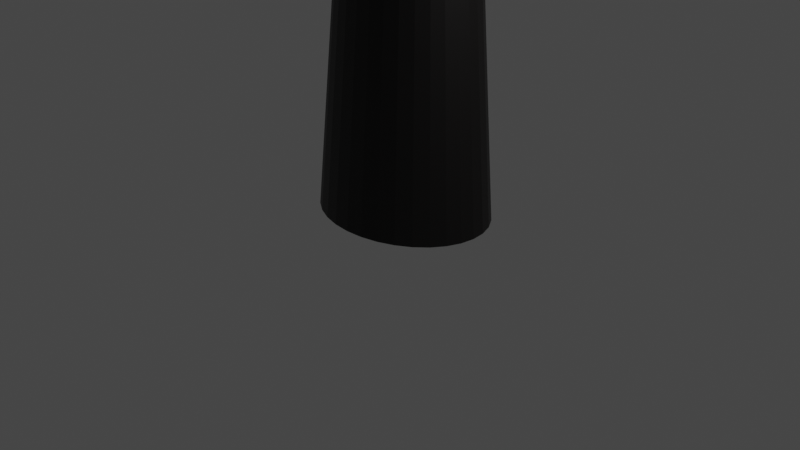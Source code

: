 # Source: fonar.blend  (saved by Blender 3.6.13; exported with 4.5.12 LTS)
import bpy
from mathutils import Matrix  # noqa: F401  (used for matrix-valued properties, if any)

bpy.ops.wm.read_factory_settings(use_empty=True)
scene = bpy.context.scene
scene.name = 'Scene'

# ---- collections
col_collection = bpy.data.collections.new('Collection'); scene.collection.children.link(col_collection)

# ---- materials (node trees are filled in below, after node groups)
mat_material_001 = bpy.data.materials.new('Material.001')
mat_material_001.use_transparent_shadow = False
mat_x = bpy.data.materials.new('желтый')
mat_x.use_transparent_shadow = False

# ---- material node trees
mat_material_001.use_nodes = True; mat_material_001.node_tree.nodes.clear()
_N = mat_material_001.node_tree.nodes; _L = mat_material_001.node_tree.links
n0 = _N.new('ShaderNodeBsdfPrincipled'); n0.name = 'Principled BSDF'; n0.location = (10, 300)
n0.distribution = 'GGX'
n0.subsurface_method = 'RANDOM_WALK_SKIN'
n0.inputs[0].default_value = (0.001031, 0.0003855, 0.0002644, 1.0)
n0.inputs[3].default_value = 1.45
n0.inputs[27].default_value = (0.0, 0.0, 0.0, 1.0)
n0.inputs[28].default_value = 1.0
n1 = _N.new('ShaderNodeOutputMaterial'); n1.name = 'Material Output'; n1.location = (300, 300)
_L.new(n0.outputs[0], n1.inputs[0])
n1.is_active_output = True
mat_x.use_nodes = True; mat_x.node_tree.nodes.clear()
_N = mat_x.node_tree.nodes; _L = mat_x.node_tree.links
n0 = _N.new('ShaderNodeOutputMaterial'); n0.name = 'Material Output'; n0.location = (300, 300)
n1 = _N.new('ShaderNodeEmission'); n1.name = 'Emission'; n1.location = (10, 300)
n1.inputs[0].default_value = (0.9323, 1.0, 0.02477, 1.0)
n1.inputs[1].default_value = 8.0
_L.new(n1.outputs[0], n0.inputs[0])
n0.is_active_output = True

# ---- world
world_world = bpy.data.worlds.new('World'); scene.world = world_world
world_world.use_nodes = True; world_world.node_tree.nodes.clear()
_N = world_world.node_tree.nodes; _L = world_world.node_tree.links
n0 = _N.new('ShaderNodeOutputWorld'); n0.name = 'World Output'; n0.location = (300, 300)
n1 = _N.new('ShaderNodeBackground'); n1.name = 'Background'; n1.location = (10, 300)
n1.inputs[0].default_value = (0.05088, 0.05088, 0.05088, 1.0)
_L.new(n1.outputs[0], n0.inputs[0])
n0.is_active_output = True
world_world.color = (0.05088, 0.05088, 0.05088)
world_world.use_sun_shadow = False
world_world.sun_shadow_jitter_overblur = 0.0

# ---- cameras
cam_camera = bpy.data.cameras.new('Camera')
cam_camera.clip_end = 100.0
cam_camera.ortho_scale = 7.314

# ---- lights
light_light = bpy.data.lights.new('Light', 'POINT')
light_light.transmission_factor = 0.0
light_light.energy = 1000.0
light_light.shadow_soft_size = 0.1
light_light.shadow_maximum_resolution = 0.006
light_light.use_absolute_resolution = True

# ---- meshes
me_cylinder = bpy.data.meshes.new('Cylinder')
me_cylinder.from_pydata([(0.0, 1.0, -1.0), (0.05173, 0.7503, 1.0), (0.1951, 0.9808, -1.0), (0.1981, 0.7359, 1.0), (0.3827, 0.9239, -1.0), (0.3389, 0.6932, 1.0), (0.5556, 0.8315, -1.0), (0.4686, 0.6239, 1.0), (0.7071, 0.7071, -1.0), (0.5823, 0.5306, 1.0), (0.8315, 0.5556, -1.0), (0.6756, 0.4169, 1.0), (0.9239, 0.3827, -1.0), (0.7449, 0.2871, 1.0), (0.9808, 0.1951, -1.0), (0.7876, 0.1464, 1.0), (1.0, 0.0, -1.0), (0.8021, 9.281e-09, 1.0), (0.9808, -0.1951, -1.0), (0.7876, -0.1464, 1.0), (0.9239, -0.3827, -1.0), (0.7449, -0.2871, 1.0), (0.8315, -0.5556, -1.0), (0.6756, -0.4169, 1.0), (0.7071, -0.7071, -1.0), (0.5823, -0.5306, 1.0), (0.5556, -0.8315, -1.0), (0.4686, -0.6239, 1.0), (0.3827, -0.9239, -1.0), (0.3389, -0.6932, 1.0), (0.1951, -0.9808, -1.0), (0.1981, -0.7359, 1.0), (0.0, -1.0, -1.0), (0.05173, -0.7503, 1.0), (-0.1951, -0.9808, -1.0), (-0.09465, -0.7359, 1.0), (-0.3827, -0.9239, -1.0), (-0.2354, -0.6932, 1.0), (-0.5556, -0.8315, -1.0), (-0.3651, -0.6239, 1.0), (-0.7071, -0.7071, -1.0), (-0.4788, -0.5306, 1.0), (-0.8315, -0.5556, -1.0), (-0.5721, -0.4169, 1.0), (-0.9239, -0.3827, -1.0), (-0.6415, -0.2871, 1.0), (-0.9808, -0.1951, -1.0), (-0.6842, -0.1464, 1.0), (-1.0, 0.0, -1.0), (-0.6986, 1.487e-08, 1.0), (-0.9808, 0.1951, -1.0), (-0.6842, 0.1464, 1.0), (-0.9239, 0.3827, -1.0), (-0.6415, 0.2871, 1.0), (-0.8315, 0.5556, -1.0), (-0.5721, 0.4169, 1.0), (-0.7071, 0.7071, -1.0), (-0.4788, 0.5306, 1.0), (-0.5556, 0.8315, -1.0), (-0.3651, 0.6239, 1.0), (-0.3827, 0.9239, -1.0), (-0.2354, 0.6932, 1.0), (-0.1951, 0.9808, -1.0), (-0.09465, 0.7359, 1.0), (0.05173, 0.7503, 1.0), (0.1981, 0.7359, 1.0), (0.3389, 0.6932, 1.0), (0.4686, 0.6239, 1.0), (0.5823, 0.5306, 1.0), (0.6756, 0.4169, 1.0), (0.7449, 0.2871, 1.0), (0.7876, 0.1464, 1.0), (0.8021, 1.487e-08, 1.0), (0.7876, -0.1464, 1.0), (0.7449, -0.2871, 1.0), (0.6756, -0.4169, 1.0), (0.5823, -0.5306, 1.0), (0.4686, -0.6239, 1.0), (0.3389, -0.6932, 1.0), (0.1981, -0.7359, 1.0), (0.05173, -0.7503, 1.0), (0.089, 0.5705, 1.0), (0.1351, 0.3482, 1.897), (0.089, -0.5705, 1.0), (-0.02229, -0.5595, 1.0), (-0.1293, -0.527, 1.0), (-0.2279, -0.4743, 1.0), (-0.3144, -0.4034, 1.0), (-0.3853, -0.3169, 1.0), (-0.438, -0.2183, 1.0), (-0.4705, -0.1113, 1.0), (-0.4815, 1.488e-08, 1.0), (-0.4705, 0.1113, 1.0), (-0.438, 0.2183, 1.0), (-0.3853, 0.3169, 1.0), (-0.3144, 0.4034, 1.0), (-0.2279, 0.4743, 1.0), (-0.1293, 0.527, 1.0), (-0.02229, 0.5595, 1.0), (0.089, 0.5705, 1.0), (0.2003, 0.5595, 1.0), (0.3073, 0.527, 1.0), (0.4059, 0.4743, 1.0), (0.4924, 0.4034, 1.0), (0.5633, 0.3169, 1.0), (0.616, 0.2183, 1.0), (0.6485, 0.1113, 1.0), (0.6595, 1.488e-08, 1.0), (0.6485, -0.1113, 1.0), (0.616, -0.2183, 1.0), (0.5633, -0.3169, 1.0), (0.4924, -0.4034, 1.0), (0.4059, -0.4743, 1.0), (0.3073, -0.527, 1.0), (0.2003, -0.5595, 1.0), (0.089, -0.5705, 1.0), (0.089, 0.5705, 1.897), (0.089, -0.5705, 1.897), (-0.02229, -0.5595, 1.897), (-0.1293, -0.527, 1.897), (-0.2279, -0.4743, 1.897), (-0.3144, -0.4034, 1.897), (-0.3853, -0.3169, 1.897), (-0.438, -0.2183, 1.897), (-0.4705, -0.1113, 1.897), (-0.4815, 1.488e-08, 1.897), (-0.4705, 0.1113, 1.897), (-0.438, 0.2183, 1.897), (-0.3853, 0.3169, 1.897), (-0.3144, 0.4034, 1.897), (-0.2279, 0.4743, 1.897), (-0.1293, 0.527, 1.897), (-0.02229, 0.5595, 1.897), (0.089, 0.5705, 1.897), (0.2003, 0.5595, 1.897), (0.3073, 0.527, 1.897), (0.4059, 0.4743, 1.897), (0.4924, 0.4034, 1.897), (0.5633, 0.3169, 1.897), (0.616, 0.2183, 1.897), (0.6485, 0.1113, 1.897), (0.6595, 1.488e-08, 1.897), (0.6485, -0.1113, 1.897), (0.616, -0.2183, 1.897), (0.5633, -0.3169, 1.897), (0.4924, -0.4034, 1.897), (0.4059, -0.4743, 1.897), (0.3073, -0.527, 1.897), (0.2003, -0.5595, 1.897), (0.089, -0.5705, 1.897), (0.1351, -0.3482, 1.897), (0.06713, -0.3415, 1.897), (0.001816, -0.3217, 1.897), (-0.05838, -0.2895, 1.897), (-0.1111, -0.2462, 1.897), (-0.1544, -0.1934, 1.897), (-0.1866, -0.1332, 1.897), (-0.2064, -0.06793, 1.897), (-0.2131, 1.489e-08, 1.897), (-0.2064, 0.06793, 1.897), (-0.1866, 0.1332, 1.897), (-0.1544, 0.1934, 1.897), (-0.1111, 0.2462, 1.897), (-0.05838, 0.2895, 1.897), (0.001816, 0.3217, 1.897), (0.06713, 0.3415, 1.897), (0.1351, 0.3482, 1.897), (0.203, 0.3415, 1.897), (0.2683, 0.3217, 1.897), (0.3285, 0.2895, 1.897), (0.3813, 0.2462, 1.897), (0.4246, 0.1934, 1.897), (0.4567, 0.1332, 1.897), (0.4766, 0.06793, 1.897), (0.4832, 1.489e-08, 1.897), (0.4766, -0.06793, 1.897), (0.4567, -0.1332, 1.897), (0.4246, -0.1934, 1.897), (0.3813, -0.2462, 1.897), (0.3285, -0.2895, 1.897), (0.2683, -0.3217, 1.897), (0.203, -0.3415, 1.897), (0.1351, -0.3482, 1.897), (0.1351, 0.3482, 1.871), (0.1351, -0.3482, 1.871), (0.06713, -0.3415, 1.871), (0.001816, -0.3217, 1.871), (-0.05838, -0.2895, 1.871), (-0.1111, -0.2462, 1.871), (-0.1544, -0.1934, 1.871), (-0.1866, -0.1332, 1.871), (-0.2064, -0.06793, 1.871), (-0.2131, 1.489e-08, 1.871), (-0.2064, 0.06793, 1.871), (-0.1866, 0.1332, 1.871), (-0.1544, 0.1934, 1.871), (-0.1111, 0.2462, 1.871), (-0.05838, 0.2895, 1.871), (0.001816, 0.3217, 1.871), (0.06713, 0.3415, 1.871), (0.1351, 0.3482, 1.871), (0.203, 0.3415, 1.871), (0.2683, 0.3217, 1.871), (0.3285, 0.2895, 1.871), (0.3813, 0.2462, 1.871), (0.4246, 0.1934, 1.871), (0.4567, 0.1332, 1.871), (0.4766, 0.06793, 1.871), (0.4832, 1.489e-08, 1.871), (0.4766, -0.06793, 1.871), (0.4567, -0.1332, 1.871), (0.4246, -0.1934, 1.871), (0.3813, -0.2462, 1.871), (0.3285, -0.2895, 1.871), (0.2683, -0.3217, 1.871), (0.203, -0.3415, 1.871), (0.1351, -0.3482, 1.871), (0.1261, 0.3913, 6.444), (0.1571, 0.2417, 6.488), (0.1577, 0.2391, 6.371), (0.1577, -0.2391, 6.371), (0.111, -0.2345, 6.371), (0.06616, -0.2209, 6.371), (0.02482, -0.1988, 6.371), (-0.01141, -0.1691, 6.371), (-0.04115, -0.1328, 6.371), (-0.06325, -0.0915, 6.371), (-0.07685, -0.04665, 6.371), (-0.08145, 1.723e-08, 6.371), (-0.07685, 0.04665, 6.371), (-0.06325, 0.0915, 6.371), (-0.04115, 0.1328, 6.371), (-0.01141, 0.1691, 6.371), (0.02482, 0.1988, 6.371), (0.06616, 0.2209, 6.371), (0.111, 0.2345, 6.371), (0.1577, 0.2391, 6.371), (0.2043, 0.2345, 6.371), (0.2492, 0.2209, 6.371), (0.2905, 0.1988, 6.371), (0.3267, 0.1691, 6.371), (0.3565, 0.1328, 6.371), (0.3786, 0.0915, 6.371), (0.3922, 0.04665, 6.371), (0.3968, 1.723e-08, 6.371), (0.3922, -0.04665, 6.371), (0.3786, -0.0915, 6.371), (0.3565, -0.1328, 6.371), (0.3267, -0.1691, 6.371), (0.2905, -0.1988, 6.371), (0.2492, -0.2209, 6.371), (0.2043, -0.2345, 6.371), (0.1577, -0.2391, 6.371), (0.02149, 0.8963, 6.57), (0.2083, -0.005123, 6.637), (0.2073, -0.005024, 6.637), (0.2063, -0.004733, 6.637), (0.2054, -0.004259, 6.637), (0.2046, -0.003622, 6.637), (0.204, -0.002846, 6.637), (0.2035, -0.00196, 6.637), (0.2032, -0.0009994, 6.637), (0.2031, 3.734e-08, 6.637), (0.2032, 0.0009995, 6.637), (0.2035, 0.00196, 6.637), (0.204, 0.002846, 6.637), (0.2046, 0.003622, 6.637), (0.1261, 0.3913, 6.371), (0.1571, 0.2417, 6.444), (0.1261, -0.3913, 6.371), (0.04978, -0.3838, 6.371), (-0.02362, -0.3615, 6.371), (-0.09127, -0.3254, 6.371), (-0.1506, -0.2767, 6.371), (-0.1992, -0.2174, 6.371), (-0.2354, -0.1497, 6.371), (-0.2577, -0.07634, 6.371), (-0.2652, 2.345e-08, 6.371), (-0.2577, 0.07634, 6.371), (-0.2354, 0.1497, 6.371), (-0.1992, 0.2174, 6.371), (-0.1506, 0.2767, 6.371), (-0.09127, 0.3254, 6.371), (-0.02362, 0.3615, 6.371), (0.04978, 0.3838, 6.371), (0.1261, 0.3913, 6.371), (0.2025, 0.3838, 6.371), (0.2759, 0.3615, 6.371), (0.3435, 0.3254, 6.371), (0.4028, 0.2767, 6.371), (0.4515, 0.2174, 6.371), (0.4876, 0.1497, 6.371), (0.5099, 0.07634, 6.371), (0.5174, 2.345e-08, 6.371), (0.5099, -0.07634, 6.371), (0.4876, -0.1497, 6.371), (0.4515, -0.2174, 6.371), (0.4028, -0.2767, 6.371), (0.3435, -0.3254, 6.371), (0.2759, -0.3615, 6.371), (0.2025, -0.3838, 6.371), (0.1261, -0.3913, 6.371), (0.1261, -0.3913, 6.444), (0.04978, -0.3838, 6.444), (-0.02362, -0.3615, 6.444), (-0.09127, -0.3254, 6.444), (-0.1506, -0.2767, 6.444), (-0.1992, -0.2174, 6.444), (-0.2354, -0.1497, 6.444), (-0.2577, -0.07634, 6.444), (-0.2652, 2.345e-08, 6.444), (-0.2577, 0.07634, 6.444), (-0.2354, 0.1497, 6.444), (-0.1992, 0.2174, 6.444), (-0.1506, 0.2767, 6.444), (-0.09127, 0.3254, 6.444), (-0.02362, 0.3615, 6.444), (0.04978, 0.3838, 6.444), (0.1261, 0.3913, 6.444), (0.2025, 0.3838, 6.444), (0.2759, 0.3615, 6.444), (0.3435, 0.3254, 6.444), (0.4028, 0.2767, 6.444), (0.4515, 0.2174, 6.444), (0.4876, 0.1497, 6.444), (0.5099, 0.07634, 6.444), (0.5174, 2.345e-08, 6.444), (0.5099, -0.07634, 6.444), (0.4876, -0.1497, 6.444), (0.4515, -0.2174, 6.444), (0.4028, -0.2767, 6.444), (0.3435, -0.3254, 6.444), (0.2759, -0.3615, 6.444), (0.2025, -0.3838, 6.444), (0.1261, -0.3913, 6.444), (0.1026, 0.505, 6.488), (0.1571, -0.2417, 6.444), (0.11, -0.237, 6.444), (0.06465, -0.2233, 6.444), (0.02286, -0.2009, 6.444), (-0.01376, -0.1709, 6.444), (-0.04382, -0.1343, 6.444), (-0.06615, -0.09249, 6.444), (-0.0799, -0.04715, 6.444), (-0.08454, 2.018e-08, 6.444), (-0.0799, 0.04715, 6.444), (-0.06615, 0.09249, 6.444), (-0.04382, 0.1343, 6.444), (-0.01376, 0.1709, 6.444), (0.02286, 0.2009, 6.444), (0.06465, 0.2233, 6.444), (0.11, 0.237, 6.444), (0.1571, 0.2417, 6.444), (0.2043, 0.237, 6.444), (0.2496, 0.2233, 6.444), (0.2914, 0.2009, 6.444), (0.328, 0.1709, 6.444), (0.3581, 0.1343, 6.444), (0.3804, 0.09249, 6.444), (0.3942, 0.04715, 6.444), (0.3988, 2.018e-08, 6.444), (0.3942, -0.04715, 6.444), (0.3804, -0.09249, 6.444), (0.3581, -0.1343, 6.444), (0.328, -0.1709, 6.444), (0.2914, -0.2009, 6.444), (0.2496, -0.2233, 6.444), (0.2043, -0.237, 6.444), (0.1571, -0.2417, 6.444), (0.1571, -0.2417, 6.488), (0.11, -0.237, 6.488), (0.06465, -0.2233, 6.488), (0.02286, -0.2009, 6.488), (-0.01376, -0.1709, 6.488), (-0.04382, -0.1343, 6.488), (-0.06615, -0.09249, 6.488), (-0.0799, -0.04715, 6.488), (-0.08454, 2.018e-08, 6.488), (-0.0799, 0.04715, 6.488), (-0.06615, 0.09249, 6.488), (-0.04382, 0.1343, 6.488), (-0.01376, 0.1709, 6.488), (0.02286, 0.2009, 6.488), (0.06465, 0.2233, 6.488), (0.11, 0.237, 6.488), (0.1571, 0.2417, 6.488), (0.2043, 0.237, 6.488), (0.2496, 0.2233, 6.488), (0.2914, 0.2009, 6.488), (0.328, 0.1709, 6.488), (0.3581, 0.1343, 6.488), (0.3804, 0.09249, 6.488), (0.3942, 0.04715, 6.488), (0.3988, 2.018e-08, 6.488), (0.3942, -0.04715, 6.488), (0.3804, -0.09249, 6.488), (0.3581, -0.1343, 6.488), (0.328, -0.1709, 6.488), (0.2914, -0.2009, 6.488), (0.2496, -0.2233, 6.488), (0.2043, -0.237, 6.488), (0.1571, -0.2417, 6.488), (0.2054, 0.00426, 6.637), (0.1026, -0.505, 6.488), (0.004036, -0.4953, 6.488), (-0.0907, -0.4666, 6.488), (-0.178, -0.4199, 6.488), (-0.2545, -0.3571, 6.488), (-0.3174, -0.2806, 6.488), (-0.364, -0.1933, 6.488), (-0.3928, -0.09853, 6.488), (-0.4025, 2.593e-08, 6.488), (-0.3928, 0.09853, 6.488), (-0.364, 0.1933, 6.488), (-0.3174, 0.2806, 6.488), (-0.2545, 0.3571, 6.488), (-0.178, 0.4199, 6.488), (-0.0907, 0.4666, 6.488), (0.004036, 0.4953, 6.488), (0.1026, 0.505, 6.488), (0.2011, 0.4953, 6.488), (0.2958, 0.4666, 6.488), (0.3831, 0.4199, 6.488), (0.4597, 0.3571, 6.488), (0.5225, 0.2806, 6.488), (0.5691, 0.1933, 6.488), (0.5979, 0.09853, 6.488), (0.6076, 2.593e-08, 6.488), (0.5979, -0.09853, 6.488), (0.5691, -0.1933, 6.488), (0.5225, -0.2806, 6.488), (0.4597, -0.3571, 6.488), (0.3831, -0.4199, 6.488), (0.2958, -0.4666, 6.488), (0.2011, -0.4953, 6.488), (0.1026, -0.505, 6.488), (0.1026, 0.505, 6.57), (0.02149, 0.8963, 6.637), (0.1026, -0.505, 6.57), (0.004036, -0.4953, 6.57), (-0.0907, -0.4666, 6.57), (-0.178, -0.4199, 6.57), (-0.2545, -0.3571, 6.57), (-0.3174, -0.2806, 6.57), (-0.364, -0.1933, 6.57), (-0.3928, -0.09853, 6.57), (-0.4025, 2.593e-08, 6.57), (-0.3928, 0.09853, 6.57), (-0.364, 0.1933, 6.57), (-0.3174, 0.2806, 6.57), (-0.2545, 0.3571, 6.57), (-0.178, 0.4199, 6.57), (-0.0907, 0.4666, 6.57), (0.004036, 0.4953, 6.57), (0.1026, 0.505, 6.57), (0.2011, 0.4953, 6.57), (0.2958, 0.4666, 6.57), (0.3831, 0.4199, 6.57), (0.4597, 0.3571, 6.57), (0.5225, 0.2806, 6.57), (0.5691, 0.1933, 6.57), (0.5979, 0.09853, 6.57), (0.6076, 2.593e-08, 6.57), (0.5979, -0.09853, 6.57), (0.5691, -0.1933, 6.57), (0.5225, -0.2806, 6.57), (0.4597, -0.3571, 6.57), (0.3831, -0.4199, 6.57), (0.2958, -0.4666, 6.57), (0.2011, -0.4953, 6.57), (0.1026, -0.505, 6.57), (0.2063, 0.004733, 6.637), (0.02149, -0.8963, 6.57), (-0.1534, -0.8791, 6.57), (-0.3215, -0.8281, 6.57), (-0.4765, -0.7453, 6.57), (-0.6123, -0.6338, 6.57), (-0.7238, -0.498, 6.57), (-0.8066, -0.343, 6.57), (-0.8576, -0.1749, 6.57), (-0.8748, 2.871e-08, 6.57), (-0.8576, 0.1749, 6.57), (-0.8066, 0.343, 6.57), (-0.7238, 0.498, 6.57), (-0.6123, 0.6338, 6.57), (-0.4765, 0.7453, 6.57), (-0.3215, 0.8281, 6.57), (-0.1534, 0.8791, 6.57), (0.02149, 0.8963, 6.57), (0.1963, 0.8791, 6.57), (0.3645, 0.8281, 6.57), (0.5194, 0.7453, 6.57), (0.6553, 0.6338, 6.57), (0.7667, 0.498, 6.57), (0.8496, 0.343, 6.57), (0.9006, 0.1749, 6.57), (0.9178, 2.871e-08, 6.57), (0.9006, -0.1749, 6.57), (0.8496, -0.343, 6.57), (0.7667, -0.498, 6.57), (0.6553, -0.6338, 6.57), (0.5194, -0.7453, 6.57), (0.3645, -0.8281, 6.57), (0.1963, -0.8791, 6.57), (0.02149, -0.8963, 6.57), (0.02149, -0.8963, 6.637), (-0.1534, -0.8791, 6.637), (-0.3215, -0.8281, 6.637), (-0.4765, -0.7453, 6.637), (-0.6123, -0.6338, 6.637), (-0.7238, -0.498, 6.637), (-0.8066, -0.343, 6.637), (-0.8576, -0.1749, 6.637), (-0.8748, 2.871e-08, 6.637), (-0.8576, 0.1749, 6.637), (-0.8066, 0.343, 6.637), (-0.7238, 0.498, 6.637), (-0.6123, 0.6338, 6.637), (-0.4765, 0.7453, 6.637), (-0.3215, 0.8281, 6.637), (-0.1534, 0.8791, 6.637), (0.02149, 0.8963, 6.637), (0.1963, 0.8791, 6.637), (0.3645, 0.8281, 6.637), (0.5194, 0.7453, 6.637), (0.6553, 0.6338, 6.637), (0.7667, 0.498, 6.637), (0.8496, 0.343, 6.637), (0.9006, 0.1749, 6.637), (0.9178, 2.871e-08, 6.637), (0.9006, -0.1749, 6.637), (0.8496, -0.343, 6.637), (0.7667, -0.498, 6.637), (0.6553, -0.6338, 6.637), (0.5194, -0.7453, 6.637), (0.3645, -0.8281, 6.637), (0.1963, -0.8791, 6.637), (0.02149, -0.8963, 6.637), (0.2073, 0.005024, 6.637), (0.2083, 0.005123, 6.637), (0.2093, 0.005024, 6.637), (0.2102, 0.004733, 6.637), (0.2111, 0.00426, 6.637), (0.2119, 0.003622, 6.637), (0.2125, 0.002846, 6.637), (0.213, 0.00196, 6.637), (0.2133, 0.0009995, 6.637), (0.2134, 3.73e-08, 6.637), (0.2133, -0.0009994, 6.637), (0.213, -0.00196, 6.637), (0.2125, -0.002846, 6.637), (0.2119, -0.003622, 6.637), (0.2111, -0.004259, 6.637), (0.2102, -0.004733, 6.637), (0.2093, -0.005024, 6.637), (0.2083, -0.005123, 6.637), (0.2073, -0.005024, 6.637), (0.2063, -0.004733, 6.637), (0.2054, -0.004259, 6.637), (0.2046, -0.003622, 6.637), (0.204, -0.002846, 6.637), (0.2035, -0.00196, 6.637), (0.2032, -0.0009994, 6.637), (0.2031, 3.73e-08, 6.637), (0.2032, 0.0009995, 6.637), (0.2035, 0.00196, 6.637), (0.204, 0.002846, 6.637), (0.2046, 0.003622, 6.637), (0.2054, 0.00426, 6.637), (0.2063, 0.004733, 6.637), (0.2073, 0.005024, 6.637), (0.2083, 0.005123, 6.637)], [], [(0, 1, 3, 2), (2, 3, 5, 4), (4, 5, 7, 6), (6, 7, 9, 8), (8, 9, 11, 10), (10, 11, 13, 12), (12, 13, 15, 14), (14, 15, 17, 16), (16, 17, 19, 18), (18, 19, 21, 20), (20, 21, 23, 22), (22, 23, 25, 24), (24, 25, 27, 26), (26, 27, 29, 28), (28, 29, 31, 30), (30, 31, 33, 32), (32, 33, 35, 34), (34, 35, 37, 36), (36, 37, 39, 38), (38, 39, 41, 40), (40, 41, 43, 42), (42, 43, 45, 44), (44, 45, 47, 46), (46, 47, 49, 48), (48, 49, 51, 50), (50, 51, 53, 52), (52, 53, 55, 54), (54, 55, 57, 56), (56, 57, 59, 58), (58, 59, 61, 60), (69, 68, 103, 104), (60, 61, 63, 62), (62, 63, 1, 0), (0, 2, 4, 6, 8, 10, 12, 14, 16, 18, 20, 22, 24, 26, 28, 30, 32, 34, 36, 38, 40, 42, 44, 46, 48, 50, 52, 54, 56, 58, 60, 62), (59, 57, 95, 96), (41, 39, 86, 87), (33, 80, 115, 83), (68, 67, 102, 103), (67, 66, 101, 102), (49, 47, 90, 91), (80, 79, 114, 115), (66, 65, 100, 101), (79, 78, 113, 114), (57, 55, 94, 95), (39, 37, 85, 86), (65, 64, 99, 100), (78, 77, 112, 113), (1, 63, 98, 81), (47, 45, 89, 90), (77, 76, 111, 112), (97, 96, 130, 131), (110, 109, 143, 144), (99, 81, 116, 133), (96, 95, 129, 130), (109, 108, 142, 143), (95, 94, 128, 129), (108, 107, 141, 142), (94, 93, 127, 128), (107, 106, 140, 141), (93, 92, 126, 127), (106, 105, 139, 140), (92, 91, 125, 126), (105, 104, 138, 139), (91, 90, 124, 125), (104, 103, 137, 138), (90, 89, 123, 124), (83, 115, 149, 117), (51, 49, 91, 92), (70, 69, 104, 105), (71, 70, 105, 106), (43, 41, 87, 88), (61, 59, 96, 97), (72, 71, 106, 107), (35, 33, 83, 84), (53, 51, 92, 93), (73, 72, 107, 108), (74, 73, 108, 109), (45, 43, 88, 89), (63, 61, 97, 98), (64, 1, 81, 99), (75, 74, 109, 110), (37, 35, 84, 85), (55, 53, 93, 94), (76, 75, 110, 111), (140, 139, 172, 173), (126, 125, 158, 159), (139, 138, 171, 172), (125, 124, 157, 158), (138, 137, 170, 171), (124, 123, 156, 157), (117, 149, 182, 150), (137, 136, 169, 170), (123, 122, 155, 156), (136, 135, 168, 169), (149, 148, 181, 182), (122, 121, 154, 155), (135, 134, 167, 168), (148, 147, 180, 181), (121, 120, 153, 154), (134, 133, 166, 167), (147, 146, 179, 180), (84, 83, 117, 118), (111, 110, 144, 145), (98, 97, 131, 132), (85, 84, 118, 119), (112, 111, 145, 146), (81, 98, 132, 116), (86, 85, 119, 120), (113, 112, 146, 147), (100, 99, 133, 134), (87, 86, 120, 121), (114, 113, 147, 148), (101, 100, 134, 135), (88, 87, 121, 122), (115, 114, 148, 149), (102, 101, 135, 136), (89, 88, 122, 123), (103, 102, 136, 137), (177, 176, 210, 211), (166, 82, 183, 200), (163, 162, 196, 197), (176, 175, 209, 210), (162, 161, 195, 196), (175, 174, 208, 209), (161, 160, 194, 195), (174, 173, 207, 208), (160, 159, 193, 194), (173, 172, 206, 207), (159, 158, 192, 193), (172, 171, 205, 206), (158, 157, 191, 192), (171, 170, 204, 205), (157, 156, 190, 191), (150, 182, 216, 184), (170, 169, 203, 204), (127, 126, 159, 160), (141, 140, 173, 174), (128, 127, 160, 161), (142, 141, 174, 175), (129, 128, 161, 162), (143, 142, 175, 176), (130, 129, 162, 163), (133, 116, 82, 166), (144, 143, 176, 177), (131, 130, 163, 164), (118, 117, 150, 151), (145, 144, 177, 178), (132, 131, 164, 165), (119, 118, 151, 152), (146, 145, 178, 179), (116, 132, 165, 82), (120, 119, 152, 153), (212, 211, 247, 248), (185, 184, 220, 221), (198, 197, 233, 234), (211, 210, 246, 247), (200, 183, 219, 236), (197, 196, 232, 233), (210, 209, 245, 246), (196, 195, 231, 232), (209, 208, 244, 245), (195, 194, 230, 231), (208, 207, 243, 244), (194, 193, 229, 230), (207, 206, 242, 243), (193, 192, 228, 229), (206, 205, 241, 242), (192, 191, 227, 228), (205, 204, 240, 241), (164, 163, 197, 198), (151, 150, 184, 185), (178, 177, 211, 212), (165, 164, 198, 199), (152, 151, 185, 186), (179, 178, 212, 213), (82, 165, 199, 183), (153, 152, 186, 187), (180, 179, 213, 214), (167, 166, 200, 201), (154, 153, 187, 188), (181, 180, 214, 215), (168, 167, 201, 202), (155, 154, 188, 189), (182, 181, 215, 216), (169, 168, 202, 203), (156, 155, 189, 190), (235, 234, 283, 284), (248, 247, 296, 297), (221, 220, 269, 270), (234, 233, 282, 283), (247, 246, 295, 296), (236, 219, 267, 285), (233, 232, 281, 282), (246, 245, 294, 295), (232, 231, 280, 281), (245, 244, 293, 294), (231, 230, 279, 280), (244, 243, 292, 293), (230, 229, 278, 279), (243, 242, 291, 292), (229, 228, 277, 278), (242, 241, 290, 291), (228, 227, 276, 277), (199, 198, 234, 235), (186, 185, 221, 222), (213, 212, 248, 249), (183, 199, 235, 219), (187, 186, 222, 223), (214, 213, 249, 250), (201, 200, 236, 237), (188, 187, 223, 224), (215, 214, 250, 251), (202, 201, 237, 238), (189, 188, 224, 225), (216, 215, 251, 252), (203, 202, 238, 239), (190, 189, 225, 226), (204, 203, 239, 240), (184, 216, 252, 220), (191, 190, 226, 227), (270, 269, 302, 303), (283, 282, 315, 316), (296, 295, 328, 329), (285, 267, 217, 318), (282, 281, 314, 315), (295, 294, 327, 328), (281, 280, 313, 314), (294, 293, 326, 327), (280, 279, 312, 313), (293, 292, 325, 326), (279, 278, 311, 312), (292, 291, 324, 325), (278, 277, 310, 311), (291, 290, 323, 324), (277, 276, 309, 310), (290, 289, 322, 323), (276, 275, 308, 309), (222, 221, 270, 271), (249, 248, 297, 298), (219, 235, 284, 267), (223, 222, 271, 272), (250, 249, 298, 299), (237, 236, 285, 286), (224, 223, 272, 273), (251, 250, 299, 300), (238, 237, 286, 287), (225, 224, 273, 274), (252, 251, 300, 301), (239, 238, 287, 288), (226, 225, 274, 275), (240, 239, 288, 289), (220, 252, 301, 269), (227, 226, 275, 276), (241, 240, 289, 290), (318, 217, 268, 352), (315, 314, 348, 349), (328, 327, 361, 362), (314, 313, 347, 348), (327, 326, 360, 361), (313, 312, 346, 347), (326, 325, 359, 360), (312, 311, 345, 346), (325, 324, 358, 359), (311, 310, 344, 345), (324, 323, 357, 358), (310, 309, 343, 344), (323, 322, 356, 357), (309, 308, 342, 343), (302, 334, 368, 336), (322, 321, 355, 356), (308, 307, 341, 342), (297, 296, 329, 330), (284, 283, 316, 317), (271, 270, 303, 304), (298, 297, 330, 331), (267, 284, 317, 217), (272, 271, 304, 305), (299, 298, 331, 332), (286, 285, 318, 319), (273, 272, 305, 306), (300, 299, 332, 333), (287, 286, 319, 320), (274, 273, 306, 307), (301, 300, 333, 334), (288, 287, 320, 321), (275, 274, 307, 308), (289, 288, 321, 322), (269, 301, 334, 302), (348, 347, 380, 381), (361, 360, 393, 394), (347, 346, 379, 380), (360, 359, 392, 393), (346, 345, 378, 379), (359, 358, 391, 392), (345, 344, 377, 378), (358, 357, 390, 391), (344, 343, 376, 377), (357, 356, 389, 390), (343, 342, 375, 376), (336, 368, 401, 369), (356, 355, 388, 389), (342, 341, 374, 375), (355, 354, 387, 388), (368, 367, 400, 401), (341, 340, 373, 374), (329, 328, 362, 363), (316, 315, 349, 350), (303, 302, 336, 337), (330, 329, 363, 364), (317, 316, 350, 351), (304, 303, 337, 338), (331, 330, 364, 365), (217, 317, 351, 268), (305, 304, 338, 339), (332, 331, 365, 366), (319, 318, 352, 353), (306, 305, 339, 340), (333, 332, 366, 367), (320, 319, 353, 354), (307, 306, 340, 341), (334, 333, 367, 368), (321, 320, 354, 355), (393, 392, 426, 427), (379, 378, 412, 413), (392, 391, 425, 426), (378, 377, 411, 412), (391, 390, 424, 425), (377, 376, 410, 411), (390, 389, 423, 424), (376, 375, 409, 410), (369, 401, 435, 403), (389, 388, 422, 423), (375, 374, 408, 409), (388, 387, 421, 422), (401, 400, 434, 435), (374, 373, 407, 408), (387, 386, 420, 421), (400, 399, 433, 434), (373, 372, 406, 407), (362, 361, 394, 395), (349, 348, 381, 382), (352, 268, 218, 385), (363, 362, 395, 396), (350, 349, 382, 383), (337, 336, 369, 370), (364, 363, 396, 397), (351, 350, 383, 384), (338, 337, 370, 371), (365, 364, 397, 398), (268, 351, 384, 218), (339, 338, 371, 372), (366, 365, 398, 399), (353, 352, 385, 386), (340, 339, 372, 373), (367, 366, 399, 400), (354, 353, 386, 387), (428, 427, 462, 463), (414, 413, 448, 449), (427, 426, 461, 462), (413, 412, 447, 448), (426, 425, 460, 461), (412, 411, 446, 447), (425, 424, 459, 460), (411, 410, 445, 446), (424, 423, 458, 459), (410, 409, 444, 445), (403, 435, 470, 438), (423, 422, 457, 458), (409, 408, 443, 444), (422, 421, 456, 457), (435, 434, 469, 470), (408, 407, 442, 443), (421, 420, 455, 456), (380, 379, 413, 414), (394, 393, 427, 428), (381, 380, 414, 415), (395, 394, 428, 429), (382, 381, 415, 416), (385, 218, 335, 419), (396, 395, 429, 430), (383, 382, 416, 417), (370, 369, 403, 404), (397, 396, 430, 431), (384, 383, 417, 418), (371, 370, 404, 405), (398, 397, 431, 432), (218, 384, 418, 335), (372, 371, 405, 406), (399, 398, 432, 433), (386, 385, 419, 420), (448, 447, 481, 482), (461, 460, 494, 495), (447, 446, 480, 481), (460, 459, 493, 494), (446, 445, 479, 480), (459, 458, 492, 493), (445, 444, 478, 479), (438, 470, 504, 472), (458, 457, 491, 492), (444, 443, 477, 478), (457, 456, 490, 491), (470, 469, 503, 504), (443, 442, 476, 477), (456, 455, 489, 490), (469, 468, 502, 503), (442, 441, 475, 476), (455, 454, 488, 489), (415, 414, 449, 450), (429, 428, 463, 464), (416, 415, 450, 451), (419, 335, 436, 454), (430, 429, 464, 465), (417, 416, 451, 452), (404, 403, 438, 439), (431, 430, 465, 466), (418, 417, 452, 453), (405, 404, 439, 440), (432, 431, 466, 467), (335, 418, 453, 436), (406, 405, 440, 441), (433, 432, 467, 468), (420, 419, 454, 455), (407, 406, 441, 442), (434, 433, 468, 469), (494, 493, 526, 527), (480, 479, 512, 513), (493, 492, 525, 526), (479, 478, 511, 512), (472, 504, 537, 505), (492, 491, 524, 525), (478, 477, 510, 511), (491, 490, 523, 524), (504, 503, 536, 537), (477, 476, 509, 510), (490, 489, 522, 523), (503, 502, 535, 536), (476, 475, 508, 509), (489, 488, 521, 522), (502, 501, 534, 535), (475, 474, 507, 508), (253, 487, 520, 437), (462, 461, 495, 496), (449, 448, 482, 483), (463, 462, 496, 497), (450, 449, 483, 484), (464, 463, 497, 498), (451, 450, 484, 485), (454, 436, 253, 488), (465, 464, 498, 499), (452, 451, 485, 486), (439, 438, 472, 473), (466, 465, 499, 500), (453, 452, 486, 487), (440, 439, 473, 474), (467, 466, 500, 501), (436, 453, 487, 253), (441, 440, 474, 475), (468, 467, 501, 502), (512, 511, 545, 546), (505, 537, 571, 539), (525, 524, 558, 559), (511, 510, 544, 545), (524, 523, 557, 558), (537, 536, 570, 571), (510, 509, 543, 544), (523, 522, 556, 557), (536, 535, 569, 570), (509, 508, 542, 543), (522, 521, 555, 556), (535, 534, 568, 569), (508, 507, 541, 542), (437, 520, 554, 254), (534, 533, 567, 568), (507, 506, 540, 541), (520, 519, 553, 554), (481, 480, 513, 514), (495, 494, 527, 528), (482, 481, 514, 515), (496, 495, 528, 529), (483, 482, 515, 516), (497, 496, 529, 530), (484, 483, 516, 517), (498, 497, 530, 531), (485, 484, 517, 518), (488, 253, 437, 521), (499, 498, 531, 532), (486, 485, 518, 519), (473, 472, 505, 506), (500, 499, 532, 533), (487, 486, 519, 520), (474, 473, 506, 507), (501, 500, 533, 534), (255, 254, 554, 553, 552, 551, 550, 549, 548, 547, 546, 545, 544, 543, 542, 541, 540, 539, 538, 471, 402, 266, 265, 264, 263, 262, 261, 260, 259, 258, 257, 256), (471, 538, 570, 569), (256, 257, 558, 557), (261, 262, 563, 562), (254, 255, 556, 555), (266, 402, 568, 567), (259, 260, 561, 560), (264, 265, 566, 565), (538, 539, 571, 570), (257, 258, 559, 558), (262, 263, 564, 563), (402, 471, 569, 568), (255, 256, 557, 556), (260, 261, 562, 561), (265, 266, 567, 566), (258, 259, 560, 559), (263, 264, 565, 564), (526, 525, 559, 560), (513, 512, 546, 547), (527, 526, 560, 561), (514, 513, 547, 548), (528, 527, 561, 562), (515, 514, 548, 549), (529, 528, 562, 563), (516, 515, 549, 550), (530, 529, 563, 564), (517, 516, 550, 551), (531, 530, 564, 565), (518, 517, 551, 552), (521, 437, 254, 555), (532, 531, 565, 566), (519, 518, 552, 553), (506, 505, 539, 540), (533, 532, 566, 567)])
_uv = me_cylinder.uv_layers.new(name='UVMap')
_uv.uv.foreach_set('vector', [1.0, 0.5, 1.0, 1.0, 0.9688, 1.0, 0.9688, 0.5, 0.9688, 0.5, 0.9688, 1.0, 0.9375, 1.0, 0.9375, 0.5, 0.9375, 0.5, 0.9375, 1.0, 0.9062, 1.0, 0.9062, 0.5, 0.9062, 0.5, 0.9062, 1.0, 0.875, 1.0, 0.875, 0.5, 0.875, 0.5, 0.875, 1.0, 0.8438, 1.0, 0.8438, 0.5, 0.8438, 0.5, 0.8438, 1.0, 0.8125, 1.0, 0.8125, 0.5, 0.8125, 0.5, 0.8125, 1.0, 0.7812, 1.0, 0.7812, 0.5, 0.7812, 0.5, 0.7812, 1.0, 0.75, 1.0, 0.75, 0.5, 0.75, 0.5, 0.75, 1.0, 0.7188, 1.0, 0.7188, 0.5, 0.7188, 0.5, 0.7188, 1.0, 0.6875, 1.0, 0.6875, 0.5, 0.6875, 0.5, 0.6875, 1.0, 0.6562, 1.0, 0.6562, 0.5, 0.6562, 0.5, 0.6562, 1.0, 0.625, 1.0, 0.625, 0.5, 0.625, 0.5, 0.625, 1.0, 0.5938, 1.0, 0.5938, 0.5, 0.5938, 0.5, 0.5938, 1.0, 0.5625, 1.0, 0.5625, 0.5, 0.5625, 0.5, 0.5625, 1.0, 0.5312, 1.0, 0.5312, 0.5, 0.5312, 0.5, 0.5312, 1.0, 0.5, 1.0, 0.5, 0.5, 0.5, 0.5, 0.5, 1.0, 0.4688, 1.0, 0.4688, 0.5, 0.4688, 0.5, 0.4688, 1.0, 0.4375, 1.0, 0.4375, 0.5, 0.4375, 0.5, 0.4375, 1.0, 0.4062, 1.0, 0.4062, 0.5, 0.4062, 0.5, 0.4062, 1.0, 0.375, 1.0, 0.375, 0.5, 0.375, 0.5, 0.375, 1.0, 0.3438, 1.0, 0.3438, 0.5, 0.3438, 0.5, 0.3438, 1.0, 0.3125, 1.0, 0.3125, 0.5, 0.3125, 0.5, 0.3125, 1.0, 0.2812, 1.0, 0.2812, 0.5, 0.2812, 0.5, 0.2812, 1.0, 0.25, 1.0, 0.25, 0.5, 0.25, 0.5, 0.25, 1.0, 0.2188, 1.0, 0.2188, 0.5, 0.2188, 0.5, 0.2188, 1.0, 0.1875, 1.0, 0.1875, 0.5, 0.1875, 0.5, 0.1875, 1.0, 0.1562, 1.0, 0.1562, 0.5, 0.1562, 0.5, 0.1562, 1.0, 0.125, 1.0, 0.125, 0.5, 0.125, 0.5, 0.125, 1.0, 0.09375, 1.0, 0.09375, 0.5, 0.09375, 0.5, 0.09375, 1.0, 0.0625, 1.0, 0.0625, 0.5, 0.0, 0.0, 0.0, 0.0, 0.0, 0.0, 0.0, 0.0, 0.0625, 0.5, 0.0625, 1.0, 0.03125, 1.0, 0.03125, 0.5, 0.03125, 0.5, 0.03125, 1.0, 0.0, 1.0, 0.0, 0.5, 0.75, 0.49, 0.7968, 0.4854, 0.8418, 0.4717, 0.8833, 0.4496, 0.9197, 0.4197, 0.9496, 0.3833, 0.9717, 0.3418, 0.9854, 0.2968, 0.99, 0.25, 0.9854, 0.2032, 0.9717, 0.1582, 0.9496, 0.1167, 0.9197, 0.08029, 0.8833, 0.05045, 0.8418, 0.02827, 0.7968, 0.01461, 0.75, 0.01, 0.7032, 0.01461, 0.6582, 0.02827, 0.6167, 0.05045, 0.5803, 0.08029, 0.5504, 0.1167, 0.5283, 0.1582, 0.5146, 0.2032, 0.51, 0.25, 0.5146, 0.2968, 0.5283, 0.3418, 0.5504, 0.3833, 0.5803, 0.4197, 0.6167, 0.4496, 0.6582, 0.4717, 0.7032, 0.4854, 0.09375, 1.0, 0.125, 1.0, 0.125, 1.0, 0.09375, 1.0, 0.375, 1.0, 0.4062, 1.0, 0.4062, 1.0, 0.375, 1.0, 0.0, 0.0, 0.0, 0.0, 0.0, 0.0, 0.0, 0.0, 0.0, 0.0, 0.0, 0.0, 0.0, 0.0, 0.0, 0.0, 0.0, 0.0, 0.0, 0.0, 0.0, 0.0, 0.0, 0.0, 0.25, 1.0, 0.2812, 1.0, 0.2812, 1.0, 0.25, 1.0, 0.0, 0.0, 0.0, 0.0, 0.0, 0.0, 0.0, 0.0, 0.0, 0.0, 0.0, 0.0, 0.0, 0.0, 0.0, 0.0, 0.0, 0.0, 0.0, 0.0, 0.0, 0.0, 0.0, 0.0, 0.125, 1.0, 0.1562, 1.0, 0.1562, 1.0, 0.125, 1.0, 0.4062, 1.0, 0.4375, 1.0, 0.4375, 1.0, 0.4062, 1.0, 0.0, 0.0, 0.0, 0.0, 0.0, 0.0, 0.0, 0.0, 0.0, 0.0, 0.0, 0.0, 0.0, 0.0, 0.0, 0.0, 0.0, 1.0, 0.03125, 1.0, 0.03125, 1.0, 0.0, 1.0, 0.2812, 1.0, 0.3125, 1.0, 0.3125, 1.0, 0.2812, 1.0, 0.0, 0.0, 0.0, 0.0, 0.0, 0.0, 0.0, 0.0, 0.0625, 1.0, 0.09375, 1.0, 0.09375, 1.0, 0.0625, 1.0, 0.0, 0.0, 0.0, 0.0, 0.0, 0.0, 0.0, 0.0, 0.0, 0.0, 0.0, 0.0, 0.0, 0.0, 0.0, 0.0, 0.09375, 1.0, 0.125, 1.0, 0.125, 1.0, 0.09375, 1.0, 0.0, 0.0, 0.0, 0.0, 0.0, 0.0, 0.0, 0.0, 0.125, 1.0, 0.1562, 1.0, 0.1562, 1.0, 0.125, 1.0, 0.0, 0.0, 0.0, 0.0, 0.0, 0.0, 0.0, 0.0, 0.1562, 1.0, 0.1875, 1.0, 0.1875, 1.0, 0.1562, 1.0, 0.0, 0.0, 0.0, 0.0, 0.0, 0.0, 0.0, 0.0, 0.1875, 1.0, 0.2188, 1.0, 0.2188, 1.0, 0.1875, 1.0, 0.0, 0.0, 0.0, 0.0, 0.0, 0.0, 0.0, 0.0, 0.2188, 1.0, 0.25, 1.0, 0.25, 1.0, 0.2188, 1.0, 0.0, 0.0, 0.0, 0.0, 0.0, 0.0, 0.0, 0.0, 0.25, 1.0, 0.2812, 1.0, 0.2812, 1.0, 0.25, 1.0, 0.0, 0.0, 0.0, 0.0, 0.0, 0.0, 0.0, 0.0, 0.2812, 1.0, 0.3125, 1.0, 0.3125, 1.0, 0.2812, 1.0, 0.0, 0.0, 0.0, 0.0, 0.0, 0.0, 0.0, 0.0, 0.2188, 1.0, 0.25, 1.0, 0.25, 1.0, 0.2188, 1.0, 0.0, 0.0, 0.0, 0.0, 0.0, 0.0, 0.0, 0.0, 0.0, 0.0, 0.0, 0.0, 0.0, 0.0, 0.0, 0.0, 0.3438, 1.0, 0.375, 1.0, 0.375, 1.0, 0.3438, 1.0, 0.0625, 1.0, 0.09375, 1.0, 0.09375, 1.0, 0.0625, 1.0, 0.0, 0.0, 0.0, 0.0, 0.0, 0.0, 0.0, 0.0, 0.4688, 1.0, 0.5, 1.0, 0.5, 1.0, 0.4688, 1.0, 0.1875, 1.0, 0.2188, 1.0, 0.2188, 1.0, 0.1875, 1.0, 0.0, 0.0, 0.0, 0.0, 0.0, 0.0, 0.0, 0.0, 0.0, 0.0, 0.0, 0.0, 0.0, 0.0, 0.0, 0.0, 0.3125, 1.0, 0.3438, 1.0, 0.3438, 1.0, 0.3125, 1.0, 0.03125, 1.0, 0.0625, 1.0, 0.0625, 1.0, 0.03125, 1.0, 0.0, 0.0, 0.0, 0.0, 0.0, 0.0, 0.0, 0.0, 0.0, 0.0, 0.0, 0.0, 0.0, 0.0, 0.0, 0.0, 0.4375, 1.0, 0.4688, 1.0, 0.4688, 1.0, 0.4375, 1.0, 0.1562, 1.0, 0.1875, 1.0, 0.1875, 1.0, 0.1562, 1.0, 0.0, 0.0, 0.0, 0.0, 0.0, 0.0, 0.0, 0.0, 0.0, 0.0, 0.0, 0.0, 0.0, 0.0, 0.0, 0.0, 0.2188, 1.0, 0.25, 1.0, 0.25, 1.0, 0.2188, 1.0, 0.0, 0.0, 0.0, 0.0, 0.0, 0.0, 0.0, 0.0, 0.25, 1.0, 0.2812, 1.0, 0.2812, 1.0, 0.25, 1.0, 0.0, 0.0, 0.0, 0.0, 0.0, 0.0, 0.0, 0.0, 0.2812, 1.0, 0.3125, 1.0, 0.3125, 1.0, 0.2812, 1.0, 0.0, 0.0, 0.0, 0.0, 0.0, 0.0, 0.0, 0.0, 0.0, 0.0, 0.0, 0.0, 0.0, 0.0, 0.0, 0.0, 0.3125, 1.0, 0.3438, 1.0, 0.3438, 1.0, 0.3125, 1.0, 0.0, 0.0, 0.0, 0.0, 0.0, 0.0, 0.0, 0.0, 0.0, 0.0, 0.0, 0.0, 0.0, 0.0, 0.0, 0.0, 0.3438, 1.0, 0.375, 1.0, 0.375, 1.0, 0.3438, 1.0, 0.0, 0.0, 0.0, 0.0, 0.0, 0.0, 0.0, 0.0, 0.0, 0.0, 0.0, 0.0, 0.0, 0.0, 0.0, 0.0, 0.375, 1.0, 0.4062, 1.0, 0.4062, 1.0, 0.375, 1.0, 0.0, 0.0, 0.0, 0.0, 0.0, 0.0, 0.0, 0.0, 0.0, 0.0, 0.0, 0.0, 0.0, 0.0, 0.0, 0.0, 0.4688, 1.0, 0.5, 1.0, 0.5, 1.0, 0.4688, 1.0, 0.0, 0.0, 0.0, 0.0, 0.0, 0.0, 0.0, 0.0, 0.03125, 1.0, 0.0625, 1.0, 0.0625, 1.0, 0.03125, 1.0, 0.4375, 1.0, 0.4688, 1.0, 0.4688, 1.0, 0.4375, 1.0, 0.0, 0.0, 0.0, 0.0, 0.0, 0.0, 0.0, 0.0, 0.0, 1.0, 0.03125, 1.0, 0.03125, 1.0, 0.0, 1.0, 0.4062, 1.0, 0.4375, 1.0, 0.4375, 1.0, 0.4062, 1.0, 0.0, 0.0, 0.0, 0.0, 0.0, 0.0, 0.0, 0.0, 0.0, 0.0, 0.0, 0.0, 0.0, 0.0, 0.0, 0.0, 0.375, 1.0, 0.4062, 1.0, 0.4062, 1.0, 0.375, 1.0, 0.0, 0.0, 0.0, 0.0, 0.0, 0.0, 0.0, 0.0, 0.0, 0.0, 0.0, 0.0, 0.0, 0.0, 0.0, 0.0, 0.3438, 1.0, 0.375, 1.0, 0.375, 1.0, 0.3438, 1.0, 0.0, 0.0, 0.0, 0.0, 0.0, 0.0, 0.0, 0.0, 0.0, 0.0, 0.0, 0.0, 0.0, 0.0, 0.0, 0.0, 0.3125, 1.0, 0.3438, 1.0, 0.3438, 1.0, 0.3125, 1.0, 0.0, 0.0, 0.0, 0.0, 0.0, 0.0, 0.0, 0.0, 0.0, 0.0, 0.0, 0.0, 0.0, 0.0, 0.0, 0.0, 0.0, 0.0, 0.0, 0.0, 0.0, 0.0, 0.0, 0.0, 0.09375, 1.0, 0.125, 1.0, 0.125, 1.0, 0.09375, 1.0, 0.0, 0.0, 0.0, 0.0, 0.0, 0.0, 0.0, 0.0, 0.125, 1.0, 0.1562, 1.0, 0.1562, 1.0, 0.125, 1.0, 0.0, 0.0, 0.0, 0.0, 0.0, 0.0, 0.0, 0.0, 0.1562, 1.0, 0.1875, 1.0, 0.1875, 1.0, 0.1562, 1.0, 0.0, 0.0, 0.0, 0.0, 0.0, 0.0, 0.0, 0.0, 0.1875, 1.0, 0.2188, 1.0, 0.2188, 1.0, 0.1875, 1.0, 0.0, 0.0, 0.0, 0.0, 0.0, 0.0, 0.0, 0.0, 0.2188, 1.0, 0.25, 1.0, 0.25, 1.0, 0.2188, 1.0, 0.0, 0.0, 0.0, 0.0, 0.0, 0.0, 0.0, 0.0, 0.25, 1.0, 0.2812, 1.0, 0.2812, 1.0, 0.25, 1.0, 0.0, 0.0, 0.0, 0.0, 0.0, 0.0, 0.0, 0.0, 0.2812, 1.0, 0.3125, 1.0, 0.3125, 1.0, 0.2812, 1.0, 0.0, 0.0, 0.0, 0.0, 0.0, 0.0, 0.0, 0.0, 0.0, 0.0, 0.0, 0.0, 0.0, 0.0, 0.0, 0.0, 0.1875, 1.0, 0.2188, 1.0, 0.2188, 1.0, 0.1875, 1.0, 0.0, 0.0, 0.0, 0.0, 0.0, 0.0, 0.0, 0.0, 0.1562, 1.0, 0.1875, 1.0, 0.1875, 1.0, 0.1562, 1.0, 0.0, 0.0, 0.0, 0.0, 0.0, 0.0, 0.0, 0.0, 0.125, 1.0, 0.1562, 1.0, 0.1562, 1.0, 0.125, 1.0, 0.0, 0.0, 0.0, 0.0, 0.0, 0.0, 0.0, 0.0, 0.09375, 1.0, 0.125, 1.0, 0.125, 1.0, 0.09375, 1.0, 0.0, 0.0, 0.0, 0.0, 0.0, 0.0, 0.0, 0.0, 0.0, 0.0, 0.0, 0.0, 0.0, 0.0, 0.0, 0.0, 0.0625, 1.0, 0.09375, 1.0, 0.09375, 1.0, 0.0625, 1.0, 0.4688, 1.0, 0.5, 1.0, 0.5, 1.0, 0.4688, 1.0, 0.0, 0.0, 0.0, 0.0, 0.0, 0.0, 0.0, 0.0, 0.03125, 1.0, 0.0625, 1.0, 0.0625, 1.0, 0.03125, 1.0, 0.4375, 1.0, 0.4688, 1.0, 0.4688, 1.0, 0.4375, 1.0, 0.0, 0.0, 0.0, 0.0, 0.0, 0.0, 0.0, 0.0, 0.0, 1.0, 0.03125, 1.0, 0.03125, 1.0, 0.0, 1.0, 0.4062, 1.0, 0.4375, 1.0, 0.4375, 1.0, 0.4062, 1.0, 0.0, 0.0, 0.0, 0.0, 0.0, 0.0, 0.0, 0.0, 0.4688, 1.0, 0.5, 1.0, 0.5, 1.0, 0.4688, 1.0, 0.0625, 1.0, 0.09375, 1.0, 0.09375, 1.0, 0.0625, 1.0, 0.0, 0.0, 0.0, 0.0, 0.0, 0.0, 0.0, 0.0, 0.0, 0.0, 0.0, 0.0, 0.0, 0.0, 0.0, 0.0, 0.09375, 1.0, 0.125, 1.0, 0.125, 1.0, 0.09375, 1.0, 0.0, 0.0, 0.0, 0.0, 0.0, 0.0, 0.0, 0.0, 0.125, 1.0, 0.1562, 1.0, 0.1562, 1.0, 0.125, 1.0, 0.0, 0.0, 0.0, 0.0, 0.0, 0.0, 0.0, 0.0, 0.1562, 1.0, 0.1875, 1.0, 0.1875, 1.0, 0.1562, 1.0, 0.0, 0.0, 0.0, 0.0, 0.0, 0.0, 0.0, 0.0, 0.1875, 1.0, 0.2188, 1.0, 0.2188, 1.0, 0.1875, 1.0, 0.0, 0.0, 0.0, 0.0, 0.0, 0.0, 0.0, 0.0, 0.2188, 1.0, 0.25, 1.0, 0.25, 1.0, 0.2188, 1.0, 0.0, 0.0, 0.0, 0.0, 0.0, 0.0, 0.0, 0.0, 0.25, 1.0, 0.2812, 1.0, 0.2812, 1.0, 0.25, 1.0, 0.0, 0.0, 0.0, 0.0, 0.0, 0.0, 0.0, 0.0, 0.0625, 1.0, 0.09375, 1.0, 0.09375, 1.0, 0.0625, 1.0, 0.4688, 1.0, 0.5, 1.0, 0.5, 1.0, 0.4688, 1.0, 0.0, 0.0, 0.0, 0.0, 0.0, 0.0, 0.0, 0.0, 0.03125, 1.0, 0.0625, 1.0, 0.0625, 1.0, 0.03125, 1.0, 0.4375, 1.0, 0.4688, 1.0, 0.4688, 1.0, 0.4375, 1.0, 0.0, 0.0, 0.0, 0.0, 0.0, 0.0, 0.0, 0.0, 0.0, 1.0, 0.03125, 1.0, 0.03125, 1.0, 0.0, 1.0, 0.4062, 1.0, 0.4375, 1.0, 0.4375, 1.0, 0.4062, 1.0, 0.0, 0.0, 0.0, 0.0, 0.0, 0.0, 0.0, 0.0, 0.0, 0.0, 0.0, 0.0, 0.0, 0.0, 0.0, 0.0, 0.375, 1.0, 0.4062, 1.0, 0.4062, 1.0, 0.375, 1.0, 0.0, 0.0, 0.0, 0.0, 0.0, 0.0, 0.0, 0.0, 0.0, 0.0, 0.0, 0.0, 0.0, 0.0, 0.0, 0.0, 0.3438, 1.0, 0.375, 1.0, 0.375, 1.0, 0.3438, 1.0, 0.0, 0.0, 0.0, 0.0, 0.0, 0.0, 0.0, 0.0, 0.0, 0.0, 0.0, 0.0, 0.0, 0.0, 0.0, 0.0, 0.3125, 1.0, 0.3438, 1.0, 0.3438, 1.0, 0.3125, 1.0, 0.03125, 1.0, 0.0625, 1.0, 0.0625, 1.0, 0.03125, 1.0, 0.0, 0.0, 0.0, 0.0, 0.0, 0.0, 0.0, 0.0, 0.4688, 1.0, 0.5, 1.0, 0.5, 1.0, 0.4688, 1.0, 0.0625, 1.0, 0.09375, 1.0, 0.09375, 1.0, 0.0625, 1.0, 0.0, 0.0, 0.0, 0.0, 0.0, 0.0, 0.0, 0.0, 0.0, 0.0, 0.0, 0.0, 0.0, 0.0, 0.0, 0.0, 0.09375, 1.0, 0.125, 1.0, 0.125, 1.0, 0.09375, 1.0, 0.0, 0.0, 0.0, 0.0, 0.0, 0.0, 0.0, 0.0, 0.125, 1.0, 0.1562, 1.0, 0.1562, 1.0, 0.125, 1.0, 0.0, 0.0, 0.0, 0.0, 0.0, 0.0, 0.0, 0.0, 0.1562, 1.0, 0.1875, 1.0, 0.1875, 1.0, 0.1562, 1.0, 0.0, 0.0, 0.0, 0.0, 0.0, 0.0, 0.0, 0.0, 0.1875, 1.0, 0.2188, 1.0, 0.2188, 1.0, 0.1875, 1.0, 0.0, 0.0, 0.0, 0.0, 0.0, 0.0, 0.0, 0.0, 0.2188, 1.0, 0.25, 1.0, 0.25, 1.0, 0.2188, 1.0, 0.0, 0.0, 0.0, 0.0, 0.0, 0.0, 0.0, 0.0, 0.25, 1.0, 0.2812, 1.0, 0.2812, 1.0, 0.25, 1.0, 0.03125, 1.0, 0.0625, 1.0, 0.0625, 1.0, 0.03125, 1.0, 0.4375, 1.0, 0.4688, 1.0, 0.4688, 1.0, 0.4375, 1.0, 0.0, 0.0, 0.0, 0.0, 0.0, 0.0, 0.0, 0.0, 0.0, 1.0, 0.03125, 1.0, 0.03125, 1.0, 0.0, 1.0, 0.4062, 1.0, 0.4375, 1.0, 0.4375, 1.0, 0.4062, 1.0, 0.0, 0.0, 0.0, 0.0, 0.0, 0.0, 0.0, 0.0, 0.0, 0.0, 0.0, 0.0, 0.0, 0.0, 0.0, 0.0, 0.375, 1.0, 0.4062, 1.0, 0.4062, 1.0, 0.375, 1.0, 0.0, 0.0, 0.0, 0.0, 0.0, 0.0, 0.0, 0.0, 0.0, 0.0, 0.0, 0.0, 0.0, 0.0, 0.0, 0.0, 0.3438, 1.0, 0.375, 1.0, 0.375, 1.0, 0.3438, 1.0, 0.0, 0.0, 0.0, 0.0, 0.0, 0.0, 0.0, 0.0, 0.0, 0.0, 0.0, 0.0, 0.0, 0.0, 0.0, 0.0, 0.3125, 1.0, 0.3438, 1.0, 0.3438, 1.0, 0.3125, 1.0, 0.0, 0.0, 0.0, 0.0, 0.0, 0.0, 0.0, 0.0, 0.0, 0.0, 0.0, 0.0, 0.0, 0.0, 0.0, 0.0, 0.2812, 1.0, 0.3125, 1.0, 0.3125, 1.0, 0.2812, 1.0, 0.4688, 1.0, 0.5, 1.0, 0.5, 1.0, 0.4688, 1.0, 0.0625, 1.0, 0.09375, 1.0, 0.09375, 1.0, 0.0625, 1.0, 0.0, 0.0, 0.0, 0.0, 0.0, 0.0, 0.0, 0.0, 0.0, 0.0, 0.0, 0.0, 0.0, 0.0, 0.0, 0.0, 0.09375, 1.0, 0.125, 1.0, 0.125, 1.0, 0.09375, 1.0, 0.0, 0.0, 0.0, 0.0, 0.0, 0.0, 0.0, 0.0, 0.125, 1.0, 0.1562, 1.0, 0.1562, 1.0, 0.125, 1.0, 0.0, 0.0, 0.0, 0.0, 0.0, 0.0, 0.0, 0.0, 0.1562, 1.0, 0.1875, 1.0, 0.1875, 1.0, 0.1562, 1.0, 0.0, 0.0, 0.0, 0.0, 0.0, 0.0, 0.0, 0.0, 0.1875, 1.0, 0.2188, 1.0, 0.2188, 1.0, 0.1875, 1.0, 0.0, 0.0, 0.0, 0.0, 0.0, 0.0, 0.0, 0.0, 0.2188, 1.0, 0.25, 1.0, 0.25, 1.0, 0.2188, 1.0, 0.0, 0.0, 0.0, 0.0, 0.0, 0.0, 0.0, 0.0, 0.25, 1.0, 0.2812, 1.0, 0.2812, 1.0, 0.25, 1.0, 0.0, 0.0, 0.0, 0.0, 0.0, 0.0, 0.0, 0.0, 0.2812, 1.0, 0.3125, 1.0, 0.3125, 1.0, 0.2812, 1.0, 0.4375, 1.0, 0.4688, 1.0, 0.4688, 1.0, 0.4375, 1.0, 0.0, 0.0, 0.0, 0.0, 0.0, 0.0, 0.0, 0.0, 0.0, 1.0, 0.03125, 1.0, 0.03125, 1.0, 0.0, 1.0, 0.4062, 1.0, 0.4375, 1.0, 0.4375, 1.0, 0.4062, 1.0, 0.0, 0.0, 0.0, 0.0, 0.0, 0.0, 0.0, 0.0, 0.0, 0.0, 0.0, 0.0, 0.0, 0.0, 0.0, 0.0, 0.375, 1.0, 0.4062, 1.0, 0.4062, 1.0, 0.375, 1.0, 0.0, 0.0, 0.0, 0.0, 0.0, 0.0, 0.0, 0.0, 0.0, 0.0, 0.0, 0.0, 0.0, 0.0, 0.0, 0.0, 0.3438, 1.0, 0.375, 1.0, 0.375, 1.0, 0.3438, 1.0, 0.0, 0.0, 0.0, 0.0, 0.0, 0.0, 0.0, 0.0, 0.0, 0.0, 0.0, 0.0, 0.0, 0.0, 0.0, 0.0, 0.3125, 1.0, 0.3438, 1.0, 0.3438, 1.0, 0.3125, 1.0, 0.0, 0.0, 0.0, 0.0, 0.0, 0.0, 0.0, 0.0, 0.0, 0.0, 0.0, 0.0, 0.0, 0.0, 0.0, 0.0, 0.2812, 1.0, 0.3125, 1.0, 0.3125, 1.0, 0.2812, 1.0, 0.0, 0.0, 0.0, 0.0, 0.0, 0.0, 0.0, 0.0, 0.0, 0.0, 0.0, 0.0, 0.0, 0.0, 0.0, 0.0, 0.09375, 1.0, 0.125, 1.0, 0.125, 1.0, 0.09375, 1.0, 0.0, 0.0, 0.0, 0.0, 0.0, 0.0, 0.0, 0.0, 0.125, 1.0, 0.1562, 1.0, 0.1562, 1.0, 0.125, 1.0, 0.0, 0.0, 0.0, 0.0, 0.0, 0.0, 0.0, 0.0, 0.1562, 1.0, 0.1875, 1.0, 0.1875, 1.0, 0.1562, 1.0, 0.0, 0.0, 0.0, 0.0, 0.0, 0.0, 0.0, 0.0, 0.1875, 1.0, 0.2188, 1.0, 0.2188, 1.0, 0.1875, 1.0, 0.0, 0.0, 0.0, 0.0, 0.0, 0.0, 0.0, 0.0, 0.2188, 1.0, 0.25, 1.0, 0.25, 1.0, 0.2188, 1.0, 0.0, 0.0, 0.0, 0.0, 0.0, 0.0, 0.0, 0.0, 0.25, 1.0, 0.2812, 1.0, 0.2812, 1.0, 0.25, 1.0, 0.0, 0.0, 0.0, 0.0, 0.0, 0.0, 0.0, 0.0, 0.2812, 1.0, 0.3125, 1.0, 0.3125, 1.0, 0.2812, 1.0, 0.0, 0.0, 0.0, 0.0, 0.0, 0.0, 0.0, 0.0, 0.0, 0.0, 0.0, 0.0, 0.0, 0.0, 0.0, 0.0, 0.3125, 1.0, 0.3438, 1.0, 0.3438, 1.0, 0.3125, 1.0, 0.0, 0.0, 0.0, 0.0, 0.0, 0.0, 0.0, 0.0, 0.03125, 1.0, 0.0625, 1.0, 0.0625, 1.0, 0.03125, 1.0, 0.4375, 1.0, 0.4688, 1.0, 0.4688, 1.0, 0.4375, 1.0, 0.0, 0.0, 0.0, 0.0, 0.0, 0.0, 0.0, 0.0, 0.0, 1.0, 0.03125, 1.0, 0.03125, 1.0, 0.0, 1.0, 0.4062, 1.0, 0.4375, 1.0, 0.4375, 1.0, 0.4062, 1.0, 0.0, 0.0, 0.0, 0.0, 0.0, 0.0, 0.0, 0.0, 0.0, 0.0, 0.0, 0.0, 0.0, 0.0, 0.0, 0.0, 0.375, 1.0, 0.4062, 1.0, 0.4062, 1.0, 0.375, 1.0, 0.0, 0.0, 0.0, 0.0, 0.0, 0.0, 0.0, 0.0, 0.0, 0.0, 0.0, 0.0, 0.0, 0.0, 0.0, 0.0, 0.3438, 1.0, 0.375, 1.0, 0.375, 1.0, 0.3438, 1.0, 0.0, 0.0, 0.0, 0.0, 0.0, 0.0, 0.0, 0.0, 0.0, 0.0, 0.0, 0.0, 0.0, 0.0, 0.0, 0.0, 0.3125, 1.0, 0.3438, 1.0, 0.3438, 1.0, 0.3125, 1.0, 0.0, 0.0, 0.0, 0.0, 0.0, 0.0, 0.0, 0.0, 0.0, 0.0, 0.0, 0.0, 0.0, 0.0, 0.0, 0.0, 0.125, 1.0, 0.1562, 1.0, 0.1562, 1.0, 0.125, 1.0, 0.0, 0.0, 0.0, 0.0, 0.0, 0.0, 0.0, 0.0, 0.1562, 1.0, 0.1875, 1.0, 0.1875, 1.0, 0.1562, 1.0, 0.0, 0.0, 0.0, 0.0, 0.0, 0.0, 0.0, 0.0, 0.1875, 1.0, 0.2188, 1.0, 0.2188, 1.0, 0.1875, 1.0, 0.0, 0.0, 0.0, 0.0, 0.0, 0.0, 0.0, 0.0, 0.2188, 1.0, 0.25, 1.0, 0.25, 1.0, 0.2188, 1.0, 0.0, 0.0, 0.0, 0.0, 0.0, 0.0, 0.0, 0.0, 0.25, 1.0, 0.2812, 1.0, 0.2812, 1.0, 0.25, 1.0, 0.0, 0.0, 0.0, 0.0, 0.0, 0.0, 0.0, 0.0, 0.2812, 1.0, 0.3125, 1.0, 0.3125, 1.0, 0.2812, 1.0, 0.0, 0.0, 0.0, 0.0, 0.0, 0.0, 0.0, 0.0, 0.0, 0.0, 0.0, 0.0, 0.0, 0.0, 0.0, 0.0, 0.3125, 1.0, 0.3438, 1.0, 0.3438, 1.0, 0.3125, 1.0, 0.0, 0.0, 0.0, 0.0, 0.0, 0.0, 0.0, 0.0, 0.0, 0.0, 0.0, 0.0, 0.0, 0.0, 0.0, 0.0, 0.3438, 1.0, 0.375, 1.0, 0.375, 1.0, 0.3438, 1.0, 0.0, 0.0, 0.0, 0.0, 0.0, 0.0, 0.0, 0.0, 0.0625, 1.0, 0.09375, 1.0, 0.09375, 1.0, 0.0625, 1.0, 0.4688, 1.0, 0.5, 1.0, 0.5, 1.0, 0.4688, 1.0, 0.0, 0.0, 0.0, 0.0, 0.0, 0.0, 0.0, 0.0, 0.03125, 1.0, 0.0625, 1.0, 0.0625, 1.0, 0.03125, 1.0, 0.4375, 1.0, 0.4688, 1.0, 0.4688, 1.0, 0.4375, 1.0, 0.0, 0.0, 0.0, 0.0, 0.0, 0.0, 0.0, 0.0, 0.0, 1.0, 0.03125, 1.0, 0.03125, 1.0, 0.0, 1.0, 0.4062, 1.0, 0.4375, 1.0, 0.4375, 1.0, 0.4062, 1.0, 0.0, 0.0, 0.0, 0.0, 0.0, 0.0, 0.0, 0.0, 0.0, 0.0, 0.0, 0.0, 0.0, 0.0, 0.0, 0.0, 0.375, 1.0, 0.4062, 1.0, 0.4062, 1.0, 0.375, 1.0, 0.0, 0.0, 0.0, 0.0, 0.0, 0.0, 0.0, 0.0, 0.0, 0.0, 0.0, 0.0, 0.0, 0.0, 0.0, 0.0, 0.3438, 1.0, 0.375, 1.0, 0.375, 1.0, 0.3438, 1.0, 0.0, 0.0, 0.0, 0.0, 0.0, 0.0, 0.0, 0.0, 0.0, 0.0, 0.0, 0.0, 0.0, 0.0, 0.0, 0.0, 0.0, 0.0, 0.0, 0.0, 0.0, 0.0, 0.0, 0.0, 0.1875, 1.0, 0.2188, 1.0, 0.2188, 1.0, 0.1875, 1.0, 0.0, 0.0, 0.0, 0.0, 0.0, 0.0, 0.0, 0.0, 0.2188, 1.0, 0.25, 1.0, 0.25, 1.0, 0.2188, 1.0, 0.0, 0.0, 0.0, 0.0, 0.0, 0.0, 0.0, 0.0, 0.25, 1.0, 0.2812, 1.0, 0.2812, 1.0, 0.25, 1.0, 0.0, 0.0, 0.0, 0.0, 0.0, 0.0, 0.0, 0.0, 0.2812, 1.0, 0.3125, 1.0, 0.3125, 1.0, 0.2812, 1.0, 0.0, 0.0, 0.0, 0.0, 0.0, 0.0, 0.0, 0.0, 0.0, 0.0, 0.0, 0.0, 0.0, 0.0, 0.0, 0.0, 0.3125, 1.0, 0.3438, 1.0, 0.3438, 1.0, 0.3125, 1.0, 0.0, 0.0, 0.0, 0.0, 0.0, 0.0, 0.0, 0.0, 0.0, 0.0, 0.0, 0.0, 0.0, 0.0, 0.0, 0.0, 0.3438, 1.0, 0.375, 1.0, 0.375, 1.0, 0.3438, 1.0, 0.0, 0.0, 0.0, 0.0, 0.0, 0.0, 0.0, 0.0, 0.0, 0.0, 0.0, 0.0, 0.0, 0.0, 0.0, 0.0, 0.375, 1.0, 0.4062, 1.0, 0.4062, 1.0, 0.375, 1.0, 0.0, 0.0, 0.0, 0.0, 0.0, 0.0, 0.0, 0.0, 0.09375, 1.0, 0.125, 1.0, 0.125, 1.0, 0.09375, 1.0, 0.0, 0.0, 0.0, 0.0, 0.0, 0.0, 0.0, 0.0, 0.0, 0.0, 0.0, 0.0, 0.0, 0.0, 0.0, 0.0, 0.0625, 1.0, 0.09375, 1.0, 0.09375, 1.0, 0.0625, 1.0, 0.4688, 1.0, 0.5, 1.0, 0.5, 1.0, 0.4688, 1.0, 0.0, 0.0, 0.0, 0.0, 0.0, 0.0, 0.0, 0.0, 0.03125, 1.0, 0.0625, 1.0, 0.0625, 1.0, 0.03125, 1.0, 0.4375, 1.0, 0.4688, 1.0, 0.4688, 1.0, 0.4375, 1.0, 0.0, 0.0, 0.0, 0.0, 0.0, 0.0, 0.0, 0.0, 0.0, 1.0, 0.03125, 1.0, 0.03125, 1.0, 0.0, 1.0, 0.4062, 1.0, 0.4375, 1.0, 0.4375, 1.0, 0.4062, 1.0, 0.0, 0.0, 0.0, 0.0, 0.0, 0.0, 0.0, 0.0, 0.0, 0.0, 0.0, 0.0, 0.0, 0.0, 0.0, 0.0, 0.375, 1.0, 0.4062, 1.0, 0.4062, 1.0, 0.375, 1.0, 0.0, 0.0, 0.0, 0.0, 0.0, 0.0, 0.0, 0.0, 0.0, 0.0, 0.0, 0.0, 0.0, 0.0, 0.0, 0.0, 0.0, 0.0, 0.0, 0.0, 0.0, 0.0, 0.0, 0.0, 0.1562, 1.0, 0.1875, 1.0, 0.1875, 1.0, 0.1562, 1.0, 0.0, 0.0, 0.0, 0.0, 0.0, 0.0, 0.0, 0.0, 0.1875, 1.0, 0.2188, 1.0, 0.2188, 1.0, 0.1875, 1.0, 0.0, 0.0, 0.0, 0.0, 0.0, 0.0, 0.0, 0.0, 0.2188, 1.0, 0.25, 1.0, 0.25, 1.0, 0.2188, 1.0, 0.0, 0.0, 0.0, 0.0, 0.0, 0.0, 0.0, 0.0, 0.25, 1.0, 0.2812, 1.0, 0.2812, 1.0, 0.25, 1.0, 0.0, 0.0, 0.0, 0.0, 0.0, 0.0, 0.0, 0.0, 0.2812, 1.0, 0.3125, 1.0, 0.3125, 1.0, 0.2812, 1.0, 0.0, 0.0, 0.0, 0.0, 0.0, 0.0, 0.0, 0.0, 0.0, 0.0, 0.0, 0.0, 0.0, 0.0, 0.0, 0.0, 0.3125, 1.0, 0.3438, 1.0, 0.3438, 1.0, 0.3125, 1.0, 0.0, 0.0, 0.0, 0.0, 0.0, 0.0, 0.0, 0.0, 0.0, 0.0, 0.0, 0.0, 0.0, 0.0, 0.0, 0.0, 0.3438, 1.0, 0.375, 1.0, 0.375, 1.0, 0.3438, 1.0, 0.0, 0.0, 0.0, 0.0, 0.0, 0.0, 0.0, 0.0, 0.1562, 1.0, 0.1875, 1.0, 0.1875, 1.0, 0.1562, 1.0, 0.0, 0.0, 0.0, 0.0, 0.0, 0.0, 0.0, 0.0, 0.125, 1.0, 0.1562, 1.0, 0.1562, 1.0, 0.125, 1.0, 0.0, 0.0, 0.0, 0.0, 0.0, 0.0, 0.0, 0.0, 0.09375, 1.0, 0.125, 1.0, 0.125, 1.0, 0.09375, 1.0, 0.0, 0.0, 0.0, 0.0, 0.0, 0.0, 0.0, 0.0, 0.0, 0.0, 0.0, 0.0, 0.0, 0.0, 0.0, 0.0, 0.0625, 1.0, 0.09375, 1.0, 0.09375, 1.0, 0.0625, 1.0, 0.4688, 1.0, 0.5, 1.0, 0.5, 1.0, 0.4688, 1.0, 0.0, 0.0, 0.0, 0.0, 0.0, 0.0, 0.0, 0.0, 0.03125, 1.0, 0.0625, 1.0, 0.0625, 1.0, 0.03125, 1.0, 0.4375, 1.0, 0.4688, 1.0, 0.4688, 1.0, 0.4375, 1.0, 0.0, 0.0, 0.0, 0.0, 0.0, 0.0, 0.0, 0.0, 0.0, 1.0, 0.03125, 1.0, 0.03125, 1.0, 0.0, 1.0, 0.4062, 1.0, 0.4375, 1.0, 0.4375, 1.0, 0.4062, 1.0, 0.0, 0.0, 0.0, 0.0, 0.0, 0.0, 0.0, 0.0, 0.0, 0.0, 0.0, 0.0, 0.0, 0.0, 0.0, 0.0, 0.1875, 1.0, 0.2188, 1.0, 0.2188, 1.0, 0.1875, 1.0, 0.0, 0.0, 0.0, 0.0, 0.0, 0.0, 0.0, 0.0, 0.2188, 1.0, 0.25, 1.0, 0.25, 1.0, 0.2188, 1.0, 0.0, 0.0, 0.0, 0.0, 0.0, 0.0, 0.0, 0.0, 0.25, 1.0, 0.2812, 1.0, 0.2812, 1.0, 0.25, 1.0, 0.0, 0.0, 0.0, 0.0, 0.0, 0.0, 0.0, 0.0, 0.2812, 1.0, 0.3125, 1.0, 0.3125, 1.0, 0.2812, 1.0, 0.0, 0.0, 0.0, 0.0, 0.0, 0.0, 0.0, 0.0, 0.0, 0.0, 0.0, 0.0, 0.0, 0.0, 0.0, 0.0, 0.3125, 1.0, 0.3438, 1.0, 0.3438, 1.0, 0.3125, 1.0, 0.0, 0.0, 0.0, 0.0, 0.0, 0.0, 0.0, 0.0, 0.0, 0.0, 0.0, 0.0, 0.0, 0.0, 0.0, 0.0, 0.3438, 1.0, 0.375, 1.0, 0.375, 1.0, 0.3438, 1.0, 0.0, 0.0, 0.0, 0.0, 0.0, 0.0, 0.0, 0.0, 0.0, 0.0, 0.0, 0.0, 0.0, 0.0, 0.0, 0.0, 0.375, 1.0, 0.4062, 1.0, 0.4062, 1.0, 0.375, 1.0, 0.0, 0.0, 0.0, 0.0, 0.0, 0.0, 0.0, 0.0, 0.125, 1.0, 0.1562, 1.0, 0.1562, 1.0, 0.125, 1.0, 0.0, 0.0, 0.0, 0.0, 0.0, 0.0, 0.0, 0.0, 0.09375, 1.0, 0.125, 1.0, 0.125, 1.0, 0.09375, 1.0, 0.0, 0.0, 0.0, 0.0, 0.0, 0.0, 0.0, 0.0, 0.0, 0.0, 0.0, 0.0, 0.0, 0.0, 0.0, 0.0, 0.0625, 1.0, 0.09375, 1.0, 0.09375, 1.0, 0.0625, 1.0, 0.4688, 1.0, 0.5, 1.0, 0.5, 1.0, 0.4688, 1.0, 0.0, 0.0, 0.0, 0.0, 0.0, 0.0, 0.0, 0.0, 0.03125, 1.0, 0.0625, 1.0, 0.0625, 1.0, 0.03125, 1.0, 0.4375, 1.0, 0.4688, 1.0, 0.4688, 1.0, 0.4375, 1.0, 0.0, 0.0, 0.0, 0.0, 0.0, 0.0, 0.0, 0.0, 0.0, 1.0, 0.03125, 1.0, 0.03125, 1.0, 0.0, 1.0, 0.4062, 1.0, 0.4375, 1.0, 0.4375, 1.0, 0.4062, 1.0, 0.0, 0.0, 0.0, 0.0, 0.0, 0.0, 0.0, 0.0, 0.0, 0.0, 0.0, 0.0, 0.0, 0.0, 0.0, 0.0, 0.375, 1.0, 0.4062, 1.0, 0.4062, 1.0, 0.375, 1.0, 0.0, 0.0, 0.0, 0.0, 0.0, 0.0, 0.0, 0.0, 0.0, 0.0, 0.0, 0.0, 0.0, 0.0, 0.0, 0.0, 0.25, 1.0, 0.2812, 1.0, 0.2812, 1.0, 0.25, 1.0, 0.0, 0.0, 0.0, 0.0, 0.0, 0.0, 0.0, 0.0, 0.2812, 1.0, 0.3125, 1.0, 0.3125, 1.0, 0.2812, 1.0, 0.0, 0.0, 0.0, 0.0, 0.0, 0.0, 0.0, 0.0, 0.0, 0.0, 0.0, 0.0, 0.0, 0.0, 0.0, 0.0, 0.3125, 1.0, 0.3438, 1.0, 0.3438, 1.0, 0.3125, 1.0, 0.0, 0.0, 0.0, 0.0, 0.0, 0.0, 0.0, 0.0, 0.0, 0.0, 0.0, 0.0, 0.0, 0.0, 0.0, 0.0, 0.3438, 1.0, 0.375, 1.0, 0.375, 1.0, 0.3438, 1.0, 0.0, 0.0, 0.0, 0.0, 0.0, 0.0, 0.0, 0.0, 0.0, 0.0, 0.0, 0.0, 0.0, 0.0, 0.0, 0.0, 0.375, 1.0, 0.4062, 1.0, 0.4062, 1.0, 0.375, 1.0, 0.0, 0.0, 0.0, 0.0, 0.0, 0.0, 0.0, 0.0, 0.0, 0.0, 0.0, 0.0, 0.0, 0.0, 0.0, 0.0, 0.4062, 1.0, 0.4375, 1.0, 0.4375, 1.0, 0.4062, 1.0, 0.0, 1.0, 0.03125, 1.0, 0.03125, 1.0, 0.0, 1.0, 0.0, 0.0, 0.0, 0.0, 0.0, 0.0, 0.0, 0.0, 0.1562, 1.0, 0.1875, 1.0, 0.1875, 1.0, 0.1562, 1.0, 0.0, 0.0, 0.0, 0.0, 0.0, 0.0, 0.0, 0.0, 0.125, 1.0, 0.1562, 1.0, 0.1562, 1.0, 0.125, 1.0, 0.0, 0.0, 0.0, 0.0, 0.0, 0.0, 0.0, 0.0, 0.09375, 1.0, 0.125, 1.0, 0.125, 1.0, 0.09375, 1.0, 0.0, 0.0, 0.0, 0.0, 0.0, 0.0, 0.0, 0.0, 0.0, 0.0, 0.0, 0.0, 0.0, 0.0, 0.0, 0.0, 0.0625, 1.0, 0.09375, 1.0, 0.09375, 1.0, 0.0625, 1.0, 0.4688, 1.0, 0.5, 1.0, 0.5, 1.0, 0.4688, 1.0, 0.0, 0.0, 0.0, 0.0, 0.0, 0.0, 0.0, 0.0, 0.03125, 1.0, 0.0625, 1.0, 0.0625, 1.0, 0.03125, 1.0, 0.4375, 1.0, 0.4688, 1.0, 0.4688, 1.0, 0.4375, 1.0, 0.0, 0.0, 0.0, 0.0, 0.0, 0.0, 0.0, 0.0, 0.0, 1.0, 0.03125, 1.0, 0.03125, 1.0, 0.0, 1.0, 0.4062, 1.0, 0.4375, 1.0, 0.4375, 1.0, 0.4062, 1.0, 0.0, 0.0, 0.0, 0.0, 0.0, 0.0, 0.0, 0.0, 0.2812, 1.0, 0.3125, 1.0, 0.3125, 1.0, 0.2812, 1.0, 0.0, 0.0, 0.0, 0.0, 0.0, 0.0, 0.0, 0.0, 0.0, 0.0, 0.0, 0.0, 0.0, 0.0, 0.0, 0.0, 0.3125, 1.0, 0.3438, 1.0, 0.3438, 1.0, 0.3125, 1.0, 0.0, 0.0, 0.0, 0.0, 0.0, 0.0, 0.0, 0.0, 0.0, 0.0, 0.0, 0.0, 0.0, 0.0, 0.0, 0.0, 0.3438, 1.0, 0.375, 1.0, 0.375, 1.0, 0.3438, 1.0, 0.0, 0.0, 0.0, 0.0, 0.0, 0.0, 0.0, 0.0, 0.0, 0.0, 0.0, 0.0, 0.0, 0.0, 0.0, 0.0, 0.375, 1.0, 0.4062, 1.0, 0.4062, 1.0, 0.375, 1.0, 0.0, 0.0, 0.0, 0.0, 0.0, 0.0, 0.0, 0.0, 0.0, 0.0, 0.0, 0.0, 0.0, 0.0, 0.0, 0.0, 0.4062, 1.0, 0.4375, 1.0, 0.4375, 1.0, 0.4062, 1.0, 0.0, 1.0, 0.03125, 1.0, 0.03125, 1.0, 0.0, 1.0, 0.0, 0.0, 0.0, 0.0, 0.0, 0.0, 0.0, 0.0, 0.4375, 1.0, 0.4688, 1.0, 0.4688, 1.0, 0.4375, 1.0, 0.03125, 1.0, 0.0625, 1.0, 0.0625, 1.0, 0.03125, 1.0, 0.2188, 1.0, 0.25, 1.0, 0.25, 1.0, 0.2188, 1.0, 0.0, 0.0, 0.0, 0.0, 0.0, 0.0, 0.0, 0.0, 0.1875, 1.0, 0.2188, 1.0, 0.2188, 1.0, 0.1875, 1.0, 0.0, 0.0, 0.0, 0.0, 0.0, 0.0, 0.0, 0.0, 0.1562, 1.0, 0.1875, 1.0, 0.1875, 1.0, 0.1562, 1.0, 0.0, 0.0, 0.0, 0.0, 0.0, 0.0, 0.0, 0.0, 0.125, 1.0, 0.1562, 1.0, 0.1562, 1.0, 0.125, 1.0, 0.0, 0.0, 0.0, 0.0, 0.0, 0.0, 0.0, 0.0, 0.09375, 1.0, 0.125, 1.0, 0.125, 1.0, 0.09375, 1.0, 0.0, 0.0, 0.0, 0.0, 0.0, 0.0, 0.0, 0.0, 0.0, 0.0, 0.0, 0.0, 0.0, 0.0, 0.0, 0.0, 0.0625, 1.0, 0.09375, 1.0, 0.09375, 1.0, 0.0625, 1.0, 0.4688, 1.0, 0.5, 1.0, 0.5, 1.0, 0.4688, 1.0, 0.0, 0.0, 0.0, 0.0, 0.0, 0.0, 0.0, 0.0, 0.03125, 1.0, 0.0625, 1.0, 0.0625, 1.0, 0.03125, 1.0, 0.4375, 1.0, 0.4688, 1.0, 0.4688, 1.0, 0.4375, 1.0, 0.0, 0.0, 0.0, 0.0, 0.0, 0.0, 0.0, 0.0, 0.2968, 0.4854, 0.25, 0.49, 0.2032, 0.4854, 0.1582, 0.4717, 0.1167, 0.4496, 0.08029, 0.4197, 0.05045, 0.3833, 0.02827, 0.3418, 0.01461, 0.2968, 0.01, 0.25, 0.01461, 0.2032, 0.02827, 0.1582, 0.05045, 0.1167, 0.08029, 0.08029, 0.1167, 0.05045, 0.1582, 0.02827, 0.2032, 0.01461, 0.25, 0.01, 0.2968, 0.01461, 0.3418, 0.02827, 0.3833, 0.05045, 0.4197, 0.08029, 0.4496, 0.1167, 0.4717, 0.1582, 0.4854, 0.2032, 0.49, 0.25, 0.4854, 0.2968, 0.4717, 0.3418, 0.4496, 0.3833, 0.4197, 0.4197, 0.3833, 0.4496, 0.3418, 0.4717, 0.5625, 1.0, 0.5312, 1.0, 0.5312, 1.0, 0.5625, 1.0, 0.9375, 1.0, 0.9062, 1.0, 0.9062, 1.0, 0.9375, 1.0, 0.7812, 1.0, 0.75, 1.0, 0.75, 1.0, 0.7812, 1.0, 1.0, 1.0, 0.9688, 1.0, 0.9688, 1.0, 1.0, 1.0, 0.625, 1.0, 0.5938, 1.0, 0.5938, 1.0, 0.625, 1.0, 0.8438, 1.0, 0.8125, 1.0, 0.8125, 1.0, 0.8438, 1.0, 0.6875, 1.0, 0.6562, 1.0, 0.6562, 1.0, 0.6875, 1.0, 0.5312, 1.0, 0.5, 1.0, 0.5, 1.0, 0.5312, 1.0, 0.9062, 1.0, 0.875, 1.0, 0.875, 1.0, 0.9062, 1.0, 0.75, 1.0, 0.7188, 1.0, 0.7188, 1.0, 0.75, 1.0, 0.5938, 1.0, 0.5625, 1.0, 0.5625, 1.0, 0.5938, 1.0, 0.9688, 1.0, 0.9375, 1.0, 0.9375, 1.0, 0.9688, 1.0, 0.8125, 1.0, 0.7812, 1.0, 0.7812, 1.0, 0.8125, 1.0, 0.6562, 1.0, 0.625, 1.0, 0.625, 1.0, 0.6562, 1.0, 0.875, 1.0, 0.8438, 1.0, 0.8438, 1.0, 0.875, 1.0, 0.7188, 1.0, 0.6875, 1.0, 0.6875, 1.0, 0.7188, 1.0, 0.0, 0.0, 0.0, 0.0, 0.0, 0.0, 0.0, 0.0, 0.25, 1.0, 0.2812, 1.0, 0.2812, 1.0, 0.25, 1.0, 0.0, 0.0, 0.0, 0.0, 0.0, 0.0, 0.0, 0.0, 0.2188, 1.0, 0.25, 1.0, 0.25, 1.0, 0.2188, 1.0, 0.0, 0.0, 0.0, 0.0, 0.0, 0.0, 0.0, 0.0, 0.1875, 1.0, 0.2188, 1.0, 0.2188, 1.0, 0.1875, 1.0, 0.0, 0.0, 0.0, 0.0, 0.0, 0.0, 0.0, 0.0, 0.1562, 1.0, 0.1875, 1.0, 0.1875, 1.0, 0.1562, 1.0, 0.0, 0.0, 0.0, 0.0, 0.0, 0.0, 0.0, 0.0, 0.125, 1.0, 0.1562, 1.0, 0.1562, 1.0, 0.125, 1.0, 0.0, 0.0, 0.0, 0.0, 0.0, 0.0, 0.0, 0.0, 0.09375, 1.0, 0.125, 1.0, 0.125, 1.0, 0.09375, 1.0, 0.0, 0.0, 0.0, 0.0, 0.0, 0.0, 0.0, 0.0, 0.0, 0.0, 0.0, 0.0, 0.0, 0.0, 0.0, 0.0, 0.0625, 1.0, 0.09375, 1.0, 0.09375, 1.0, 0.0625, 1.0, 0.4688, 1.0, 0.5, 1.0, 0.5, 1.0, 0.4688, 1.0, 0.0, 0.0, 0.0, 0.0, 0.0, 0.0, 0.0, 0.0])
me_cylinder.materials.append(mat_material_001)
me_cylinder.update()
me_cube_001 = bpy.data.meshes.new('Cube.001')
me_cube_001.from_pydata([(-1.0, -1.0, -1.0), (-1.495, -1.495, 1.0), (-1.0, 1.0, -1.0), (-1.495, 1.495, 1.0), (1.0, -1.0, -1.0), (1.495, -1.495, 1.0), (1.0, 1.0, -1.0), (1.495, 1.495, 1.0)], [], [(0, 1, 3, 2), (2, 3, 7, 6), (6, 7, 5, 4), (4, 5, 1, 0), (2, 6, 4, 0), (7, 3, 1, 5)])
_uv = me_cube_001.uv_layers.new(name='UVMap')
_uv.uv.foreach_set('vector', [0.375, 0.0, 0.625, 0.0, 0.625, 0.25, 0.375, 0.25, 0.375, 0.25, 0.625, 0.25, 0.625, 0.5, 0.375, 0.5, 0.375, 0.5, 0.625, 0.5, 0.625, 0.75, 0.375, 0.75, 0.375, 0.75, 0.625, 0.75, 0.625, 1.0, 0.375, 1.0, 0.125, 0.5, 0.375, 0.5, 0.375, 0.75, 0.125, 0.75, 0.625, 0.5, 0.875, 0.5, 0.875, 0.75, 0.625, 0.75])
me_cube_001.materials.append(mat_x)
me_cube_001.update()
me_cylinder_001 = bpy.data.meshes.new('Cylinder.001')
me_cylinder_001.from_pydata([(-1.021, -1.301, 7.435), (-0.005257, -0.03365, 8.335), (-1.021, 1.246, 7.435), (-0.005257, -0.02054, 8.335), (1.021, -1.301, 7.435), (0.005257, -0.03365, 8.335), (1.021, 1.246, 7.435), (0.005257, -0.02054, 8.335)], [], [(0, 1, 3, 2), (2, 3, 7, 6), (6, 7, 5, 4), (4, 5, 1, 0), (2, 6, 4, 0), (7, 3, 1, 5)])
_uv = me_cylinder_001.uv_layers.new(name='UVMap')
_uv.uv.foreach_set('vector', [0.375, 0.0, 0.625, 0.0, 0.625, 0.25, 0.375, 0.25, 0.375, 0.25, 0.625, 0.25, 0.625, 0.5, 0.375, 0.5, 0.375, 0.5, 0.625, 0.5, 0.625, 0.75, 0.375, 0.75, 0.375, 0.75, 0.625, 0.75, 0.625, 1.0, 0.375, 1.0, 0.125, 0.5, 0.375, 0.5, 0.375, 0.75, 0.125, 0.75, 0.625, 0.5, 0.875, 0.5, 0.875, 0.75, 0.625, 0.75])
me_cylinder_001.materials.append(mat_material_001)
me_cylinder_001.update()

# ---- objects
ob_light = bpy.data.objects.new('Light', light_light)
ob_camera = bpy.data.objects.new('Camera', cam_camera)
ob_cylinder = bpy.data.objects.new('Cylinder', me_cylinder)
ob_cube = bpy.data.objects.new('Cube', me_cube_001)
ob_cylinder_001 = bpy.data.objects.new('Cylinder.001', me_cylinder_001)

# ---- transforms, parenting, visibility, modifiers, constraints
ob_light.location = (4.076, 1.005, 5.904)
ob_light.rotation_euler = (0.6503, 0.05522, 1.866)
ob_light.lock_rotations_4d = False
ob_light.empty_display_type = 'ARROWS'
ob_light.color = (0.0, 0.0, 0.0, 0.0)
ob_light.lineart.crease_threshold = 0.0
ob_camera.location = (7.359, -6.926, 4.958)
ob_camera.rotation_euler = (1.109, 0.0, 0.8149)
ob_camera.lock_rotations_4d = False
ob_camera.empty_display_type = 'ARROWS'
ob_camera.color = (0.0, 0.0, 0.0, 0.0)
ob_camera.display_type = 'WIRE'
ob_camera.lineart.crease_threshold = 0.0
ob_cylinder.location = (0.0, 0.07425, 1.588)
ob_cylinder.scale = (0.9597, 0.7694, 1.488)
ob_cube.location = (0.105, 0.0782, 12.05)
ob_cube.scale = (0.5229, 0.5229, 0.5951)
ob_cylinder_001.location = (0.1223, 0.07425, 1.588)
ob_cylinder_001.scale = (0.9597, 0.7694, 1.488)

# ---- collection membership
col_collection.objects.link(ob_light)
col_collection.objects.link(ob_camera)
col_collection.objects.link(ob_cylinder)
col_collection.objects.link(ob_cube)
col_collection.objects.link(ob_cylinder_001)

# ---- scene / render settings (as saved in the file)
scene.camera = ob_camera
scene.frame_start = 1; scene.frame_end = 250; scene.frame_set(1)
scene.render.engine = 'BLENDER_EEVEE_NEXT'
scene.cycles.sampling_pattern = 'TABULATED_SOBOL'
scene.view_settings.view_transform = 'Filmic'
bpy.context.view_layer.update()
